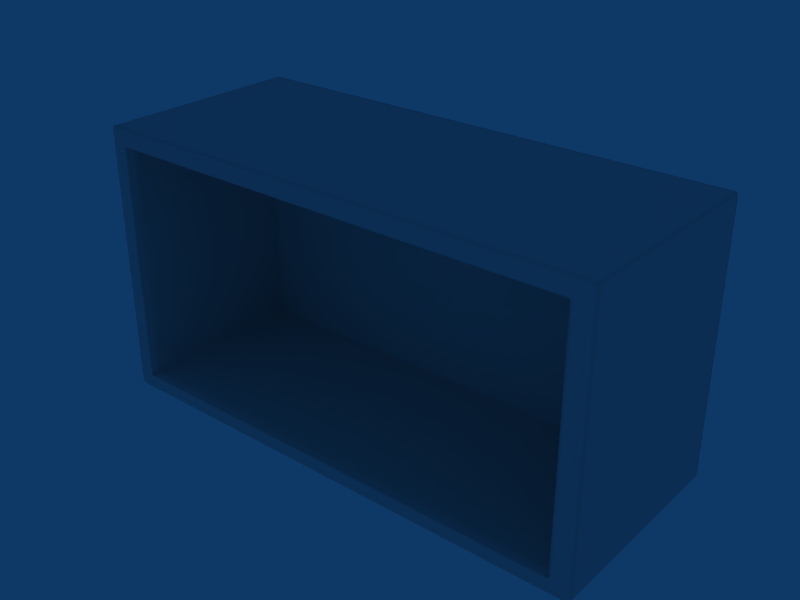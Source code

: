 # Source: E_Armario_70x37x29.blend  (saved by Blender 2.49.2; exported with 4.5.12 LTS)
import bpy
from mathutils import Matrix  # noqa: F401  (used for matrix-valued properties, if any)

bpy.ops.wm.read_factory_settings(use_empty=True)
scene = bpy.context.scene
scene.name = 'Scene'

# ---- collections
col_collection_1 = bpy.data.collections.new('Collection 1'); scene.collection.children.link(col_collection_1)

# ---- world
world_world = bpy.data.worlds.new('World'); scene.world = world_world
world_world.color = (0.05656, 0.2208, 0.4)
world_world.use_sun_shadow = False
world_world.sun_shadow_jitter_overblur = 0.0
world_world.cycles.sampling_method = 'MANUAL'
world_world.cycles.sample_map_resolution = 256

# ---- meshes
me_cube_002 = bpy.data.meshes.new('Cube.002')
me_cube_002.from_pydata([(-3.486, -2.868, 19.4), (3.486, -2.868, 19.4), (-3.486, -2.868, 15.68), (3.486, -2.868, 15.68), (-3.486, -0.0009572, 19.4), (3.486, -0.0009572, 19.4), (-3.486, -0.0009572, 15.68), (3.486, -0.0009572, 15.68), (-3.233, -2.868, 19.41), (3.233, -2.868, 19.41), (-3.233, -2.868, 15.66), (3.233, -2.868, 15.66), (-3.233, -0.0009577, 19.41), (3.233, -0.0009577, 19.41), (-3.233, -0.0009577, 15.66), (3.233, -0.0009577, 15.66), (-3.486, -2.79, 19.4), (3.486, -2.79, 19.4), (-3.486, -2.79, 15.68), (3.486, -2.79, 15.68), (-3.486, -0.04327, 19.4), (3.486, -0.04327, 19.4), (-3.486, -0.04327, 15.68), (3.486, -0.04327, 15.68), (-3.233, -0.04327, 19.41), (3.233, -0.04327, 19.41), (-3.233, -0.04327, 15.66), (3.233, -0.04327, 15.66), (-3.233, -2.79, 19.41), (3.233, -2.79, 19.41), (-3.233, -2.79, 15.66), (3.233, -2.79, 15.66), (-3.434, -2.868, 19.41), (3.434, -2.868, 19.41), (-3.434, -2.868, 15.66), (3.434, -2.868, 15.66), (-3.434, -0.0009577, 19.41), (3.434, -0.0009577, 19.41), (-3.434, -0.0009577, 15.66), (3.434, -0.0009577, 15.66), (-3.434, -0.04327, 19.41), (3.434, -0.04327, 19.41), (-3.434, -0.04327, 15.66), (3.434, -0.04327, 15.66), (-3.434, -2.79, 19.41), (3.434, -2.79, 19.41), (-3.434, -2.79, 15.66), (3.434, -2.79, 15.66), (-3.233, -0.0009577, 19.34), (3.233, -0.0009577, 19.34), (-3.233, -0.0009577, 15.73), (3.233, -0.0009577, 15.73), (-3.501, -2.79, 19.34), (3.501, -2.79, 19.34), (-3.501, -2.79, 15.73), (3.501, -2.79, 15.73), (-3.434, -2.903, 19.34), (3.434, -2.903, 19.34), (-3.434, -2.903, 15.73), (3.434, -2.903, 15.73), (-3.434, -0.0009577, 19.34), (3.434, -0.0009577, 19.34), (-3.434, -0.0009577, 15.73), (3.434, -0.0009577, 15.73), (-3.501, -2.868, 19.18), (3.501, -2.868, 19.18), (-3.501, -0.0009577, 19.18), (3.501, -0.0009577, 19.18), (-3.233, -2.903, 19.18), (3.233, -2.903, 19.18), (-3.233, -0.0009582, 19.18), (3.233, -0.0009582, 19.18), (-3.233, -0.0009582, 15.89), (3.233, -0.0009582, 15.89), (-3.501, -2.79, 19.18), (3.501, -2.79, 19.18), (-3.501, -0.04327, 19.18), (3.501, -0.04327, 19.18), (-3.501, -0.04327, 15.89), (3.501, -0.04327, 15.89), (-3.233, -0.388, 19.18), (3.233, -0.388, 19.18), (-3.233, -0.388, 15.89), (3.233, -0.388, 15.89), (-3.434, -2.903, 19.18), (3.434, -2.903, 19.18), (-3.434, -2.903, 15.89), (3.434, -2.903, 15.89), (-3.434, -0.0009582, 19.18), (3.434, -0.0009582, 19.18), (-3.233, -1.554, 19.18), (3.233, -1.554, 19.18), (-3.233, -1.554, 15.89), (3.233, -1.554, 15.89), (-3.127, -2.903, 19.34), (3.127, -2.903, 19.34), (-3.127, -2.903, 15.73), (3.127, -2.903, 15.73), (-3.127, -1.554, 19.18), (3.127, -1.554, 19.18), (-3.127, -1.554, 15.89), (3.127, -1.554, 15.89), (-3.233, -2.777, 19.18), (3.233, -2.777, 19.18), (-3.233, -2.777, 15.89), (3.233, -2.777, 15.89), (-3.127, -2.777, 19.18), (3.127, -2.777, 19.18), (-3.127, -2.777, 15.89), (3.127, -2.777, 15.89), (-3.233, -0.4185, 19.18), (3.233, -0.4185, 19.18), (-3.233, -0.4185, 15.89), (3.233, -0.4185, 15.89), (-3.127, -0.4185, 19.18), (3.127, -0.4185, 19.18), (-3.127, -0.4185, 15.89), (3.127, -0.4185, 15.89), (-3.233, -0.5355, 19.18), (3.233, -0.5355, 19.18), (-3.233, -0.5355, 15.89), (3.233, -0.5355, 15.89), (-3.486, -0.401, 19.4), (3.486, -0.401, 19.4), (-3.486, -0.401, 15.68), (3.486, -0.401, 15.68), (-3.233, -0.401, 19.41), (3.233, -0.401, 19.41), (-3.233, -0.401, 15.66), (3.233, -0.401, 15.66), (-3.434, -0.401, 19.41), (3.434, -0.401, 19.41), (-3.434, -0.401, 15.66), (3.434, -0.401, 15.66), (-3.501, -0.401, 19.18), (3.501, -0.401, 19.18), (-3.501, -0.401, 15.89), (3.501, -0.401, 15.89), (-3.486, -1.515, 19.4), (3.486, -1.515, 19.4), (-3.486, -1.515, 15.68), (3.486, -1.515, 15.68), (-3.233, -1.515, 19.41), (3.233, -1.515, 19.41), (-3.233, -1.515, 15.66), (3.233, -1.515, 15.66), (-3.434, -1.515, 19.41), (3.434, -1.515, 19.41), (-3.434, -1.515, 15.66), (3.434, -1.515, 15.66), (-3.501, -1.515, 19.34), (3.501, -1.515, 19.34), (-3.501, -1.515, 15.73), (3.501, -1.515, 15.73), (-3.501, -1.515, 19.18), (3.501, -1.515, 19.18), (-3.501, -1.515, 15.89), (3.501, -1.515, 15.89), (-3.127, -1.515, 19.41), (3.127, -1.515, 19.41), (-3.127, -1.515, 15.66), (3.127, -1.515, 15.66), (-3.127, -2.868, 19.41), (3.127, -2.868, 19.41), (-3.127, -2.868, 15.66), (3.127, -2.868, 15.66), (-3.127, -0.4121, 19.41), (3.127, -0.4121, 19.41), (-3.127, -0.4121, 15.66), (3.127, -0.4121, 15.66), (-3.127, -0.04327, 19.41), (3.127, -0.04327, 19.41), (-3.127, -0.04327, 15.66), (3.127, -0.04327, 15.66), (-3.127, -0.0009577, 19.41), (3.127, -0.0009577, 19.41), (-3.127, -0.0009577, 15.66), (3.127, -0.0009577, 15.66), (-3.127, -2.79, 19.41), (3.127, -2.79, 19.41), (-3.127, -2.79, 15.66), (3.127, -2.79, 15.66), (-3.127, -2.903, 19.18), (3.127, -2.903, 19.18), (-3.127, -2.903, 15.89), (3.127, -2.903, 15.89), (-3.127, -0.5355, 19.18), (3.127, -0.5355, 19.18), (-3.127, -0.5355, 15.89), (3.127, -0.5355, 15.89), (-3.127, -0.388, 19.18), (3.127, -0.388, 19.18), (-3.127, -0.388, 15.89), (3.127, -0.388, 15.89), (-3.127, -0.0009577, 19.18), (3.127, -0.0009577, 19.18), (-3.127, -0.0009577, 19.34), (3.127, -0.0009577, 19.34), (-3.127, -0.0009577, 15.73), (3.127, -0.0009577, 15.73), (0.0, -0.388, 19.18), (0.0, -0.388, 15.89), (0.0, -0.0009577, 19.18), (0.0, -2.903, 19.18), (0.0, -2.868, 19.41), (0.0, -2.868, 15.66), (0.0, -2.903, 19.34), (0.0, -2.903, 15.73), (0.0, -0.4187, 19.18), (0.0, -0.4187, 15.89), (0.0, -0.04327, 19.41), (0.0, -0.04327, 15.66), (0.0, -0.0009577, 19.41), (0.0, -0.0009577, 15.66), (-3.233, -0.5355, 16.02), (3.233, -0.5355, 16.02), (-3.501, -2.868, 19.05), (3.501, -2.868, 19.05), (-3.501, -2.868, 16.02), (3.501, -2.868, 16.02), (-3.501, -0.0009625, 16.02), (3.501, -0.0009625, 16.02), (-3.233, -0.0009625, 19.05), (3.233, -0.0009625, 19.05), (-3.233, -0.388, 16.02), (3.233, -0.388, 16.02), (-3.501, -0.4011, 16.02), (3.501, -0.4011, 16.02), (-3.501, -1.515, 19.05), (3.501, -1.515, 19.05), (0.0, -0.388, 19.05), (0.0, -0.388, 16.02), (0.0, -0.0009625, 19.05), (0.0, -0.0009625, 16.02), (-3.233, -2.777, 19.05), (3.233, -2.777, 19.05), (-3.233, -2.903, 19.05), (3.233, -2.903, 19.05), (-3.501, -0.04328, 19.05), (3.501, -0.04328, 19.05), (-3.434, -0.0009625, 16.02), (3.434, -0.0009625, 16.02), (-3.233, -1.554, 19.05), (3.233, -1.554, 19.05), (-3.233, -1.554, 16.02), (3.233, -1.554, 16.02), (-3.127, -0.388, 19.05), (3.127, -0.388, 19.05), (-3.127, -0.388, 16.02), (3.127, -0.388, 16.02), (-3.501, -2.79, 16.02), (3.501, -2.79, 16.02), (-3.501, -2.868, 19.34), (3.501, -2.868, 19.34), (-3.501, -2.868, 15.73), (3.501, -2.868, 15.73), (-3.501, -0.0009577, 19.34), (3.501, -0.0009577, 19.34), (-3.501, -0.0009577, 15.73), (3.501, -0.0009577, 15.73), (-3.233, -2.903, 19.34), (3.233, -2.903, 19.34), (-3.233, -2.903, 15.73), (3.233, -2.903, 15.73), (-3.501, -0.04327, 19.34), (3.501, -0.04327, 19.34), (-3.501, -0.04327, 15.73), (3.501, -0.04327, 15.73), (-3.501, -0.401, 19.34), (3.501, -0.401, 19.34), (-3.501, -0.401, 15.73), (3.501, -0.401, 15.73), (0.0, -0.0009577, 19.34), (0.0, -0.0009577, 15.73), (-3.434, -2.903, 16.02), (3.434, -2.903, 16.02), (-3.127, -0.0009625, 16.02), (3.127, -0.0009625, 16.02), (0.0, -1.515, 19.41), (0.0, -1.515, 15.66), (0.0, -2.79, 19.41), (0.0, -2.79, 15.66), (0.0, -2.776, 19.18), (0.0, -2.776, 15.89), (0.0, -0.4121, 19.41), (0.0, -0.4121, 15.66), (0.0, -0.5285, 19.18), (0.0, -0.5285, 15.89), (0.0, -1.554, 19.18), (0.0, -1.554, 15.89), (-3.284, -2.868, 19.41), (3.284, -2.868, 19.41), (-3.284, -2.868, 15.66), (3.284, -2.868, 15.66), (-3.284, -0.0009577, 19.41), (3.284, -0.0009577, 19.41), (-3.284, -0.0009577, 15.66), (3.284, -0.0009577, 15.66), (-3.284, -0.04327, 19.41), (3.284, -0.04327, 19.41), (-3.284, -0.04327, 15.66), (3.284, -0.04327, 15.66), (-3.284, -2.79, 19.41), (3.284, -2.79, 19.41), (-3.284, -2.79, 15.66), (3.284, -2.79, 15.66), (-3.284, -0.0009577, 19.34), (3.284, -0.0009577, 19.34), (-3.284, -0.0009577, 15.73), (3.284, -0.0009577, 15.73), (-3.284, -2.903, 19.18), (3.284, -2.903, 19.18), (-3.284, -2.903, 15.89), (3.284, -2.903, 15.89), (-3.284, -0.0009582, 19.18), (3.284, -0.0009582, 19.18), (-3.284, -0.0009582, 15.89), (3.284, -0.0009582, 15.89), (-3.284, -0.401, 19.41), (3.284, -0.401, 19.41), (-3.284, -0.401, 15.66), (3.284, -0.401, 15.66), (-3.284, -1.515, 19.41), (3.284, -1.515, 19.41), (-3.284, -1.515, 15.66), (3.284, -1.515, 15.66), (-3.284, -0.0009625, 19.05), (3.284, -0.0009625, 19.05), (-3.284, -0.0009625, 16.02), (3.284, -0.0009625, 16.02), (-3.284, -2.903, 19.05), (3.284, -2.903, 19.05), (-3.284, -2.903, 16.02), (3.284, -2.903, 16.02), (-3.284, -2.903, 19.34), (3.284, -2.903, 19.34), (-3.284, -2.903, 15.73), (3.284, -2.903, 15.73), (0.0, -0.0009577, 19.2), (0.0, -0.0009577, 15.89), (-3.501, -0.0009577, 19.2), (3.501, -0.0009577, 19.2), (-3.501, -0.0009577, 15.89), (3.501, -0.0009577, 15.89), (-3.501, -0.04327, 19.2), (3.501, -0.04327, 19.2), (-3.434, -0.0009577, 19.2), (3.434, -0.0009577, 19.2), (-3.434, -0.0009582, 15.89), (3.434, -0.0009582, 15.89), (-3.233, -0.0009577, 19.2), (3.233, -0.0009577, 19.2), (0.0, -2.903, 19.2), (0.0, -2.903, 15.89), (-3.127, -2.903, 19.2), (3.127, -2.903, 19.2), (-3.127, -0.0009577, 19.2), (3.127, -0.0009577, 19.2), (-3.127, -0.0009577, 15.89), (3.127, -0.0009577, 15.89), (-3.233, -2.903, 19.2), (3.233, -2.903, 19.2), (-3.233, -2.903, 15.89), (3.233, -2.903, 15.89), (-3.434, -2.903, 19.2), (3.434, -2.903, 19.2), (-3.501, -2.868, 19.2), (3.501, -2.868, 19.2), (-3.501, -2.868, 15.89), (3.501, -2.868, 15.89), (-3.501, -2.79, 19.2), (3.501, -2.79, 19.2), (-3.501, -2.79, 15.89), (3.501, -2.79, 15.89), (-3.501, -1.515, 19.2), (3.501, -1.515, 19.2), (-3.501, -0.401, 19.2), (3.501, -0.401, 19.2), (-3.284, -2.903, 19.2), (3.284, -2.903, 19.2), (-3.284, -0.0009577, 19.2), (3.284, -0.0009577, 19.2), (0.0, -0.0009577, 19.38), (-3.501, -0.0009625, 19.05), (3.501, -0.0009625, 19.05), (-3.501, -0.04328, 16.02), (3.501, -0.04328, 16.02), (-3.233, -0.4185, 19.05), (3.233, -0.4185, 19.05), (-3.233, -0.4185, 16.02), (3.233, -0.4185, 16.02), (-3.233, -0.5355, 19.05), (3.233, -0.5355, 19.05), (-3.127, -0.0009625, 19.05), (3.127, -0.0009625, 19.05), (-3.501, -1.515, 16.02), (3.501, -1.515, 16.02), (-3.501, -0.4011, 19.05), (3.501, -0.4011, 19.05), (-3.434, -0.0009625, 19.05), (3.434, -0.0009625, 19.05), (-3.434, -2.903, 19.05), (3.434, -2.903, 19.05), (-3.501, -2.79, 19.05), (3.501, -2.79, 19.05), (-3.233, -0.0009625, 16.02), (3.233, -0.0009625, 16.02), (-3.233, -2.903, 16.02), (3.233, -2.903, 16.02), (-3.233, -0.388, 19.05), (3.233, -0.388, 19.05), (-3.233, -2.777, 16.02), (3.233, -2.777, 16.02), (-3.501, -2.79, 17.61), (3.501, -2.79, 17.61), (-3.127, -0.388, 17.61), (3.127, -0.388, 17.61), (-3.233, -0.4185, 17.61), (3.233, -0.4185, 17.61), (-3.233, -1.554, 17.61), (3.233, -1.554, 17.61), (-3.434, -0.0009672, 17.61), (3.434, -0.0009672, 17.61), (-3.501, -0.0433, 17.61), (3.501, -0.0433, 17.61), (-3.501, -2.868, 17.61), (3.501, -2.868, 17.61), (-3.501, -1.515, 17.61), (3.501, -1.515, 17.61), (0.0, -0.0009672, 17.61), (-3.501, -0.4011, 17.61), (3.501, -0.4011, 17.61), (-3.233, -0.0009672, 17.61), (3.233, -0.0009672, 17.61), (-3.501, -0.0009672, 17.61), (3.501, -0.0009672, 17.61), (-3.233, -0.388, 17.61), (3.233, -0.388, 17.61), (-3.284, -0.0009672, 17.61), (3.284, -0.0009672, 17.61), (-3.284, -2.903, 17.61), (3.284, -2.903, 17.61), (-3.233, -2.777, 17.61), (3.233, -2.777, 17.61), (-3.434, -2.903, 17.61), (3.434, -2.903, 17.61), (-3.233, -0.5355, 17.61), (3.233, -0.5355, 17.61), (-3.127, -0.0009672, 17.61), (3.127, -0.0009672, 17.61), (-3.233, -2.903, 17.61), (3.233, -2.903, 17.61), (0.0, -0.388, 17.61), (0.0, -0.0009577, 15.86), (-3.501, -0.0009577, 15.86), (3.501, -0.0009577, 15.86), (-3.434, -0.0009581, 15.86), (3.434, -0.0009581, 15.86), (0.0, -2.903, 15.86), (-3.127, -0.0009577, 15.86), (3.127, -0.0009577, 15.86), (-3.233, -2.903, 15.86), (3.233, -2.903, 15.86), (-3.501, -2.868, 15.86), (3.501, -2.868, 15.86), (-3.501, -2.79, 15.86), (3.501, -2.79, 15.86), (-3.284, -0.0009581, 15.86), (3.284, -0.0009581, 15.86), (-3.284, -2.903, 15.86), (3.284, -2.903, 15.86), (-3.501, -0.401, 15.86), (3.501, -0.401, 15.86), (-3.501, -1.515, 15.86), (3.501, -1.515, 15.86), (-3.434, -2.903, 15.86), (3.434, -2.903, 15.86), (-3.127, -2.903, 15.86), (3.127, -2.903, 15.86), (-3.233, -0.0009581, 15.86), (3.233, -0.0009581, 15.86), (-3.501, -0.04327, 15.86), (3.501, -0.04327, 15.86), (-3.501, -0.04327, 15.92), (3.501, -0.04327, 15.92), (-3.233, -0.4185, 15.92), (3.233, -0.4185, 15.92), (-3.501, -1.515, 15.92), (3.501, -1.515, 15.92), (-3.233, -0.0009589, 15.92), (3.233, -0.0009589, 15.92), (-3.233, -2.777, 15.92), (3.233, -2.777, 15.92), (-3.233, -0.388, 15.92), (3.233, -0.388, 15.92), (-3.127, -0.388, 15.92), (3.127, -0.388, 15.92), (0.0, -0.388, 15.92), (-3.284, -0.0009589, 15.92), (3.284, -0.0009589, 15.92), (-3.284, -2.903, 15.92), (3.284, -2.903, 15.92), (-3.434, -2.903, 15.92), (3.434, -2.903, 15.92), (-3.501, -0.401, 15.92), (3.501, -0.401, 15.92), (-3.233, -0.5355, 15.92), (3.233, -0.5355, 15.92), (-3.233, -1.554, 15.92), (3.233, -1.554, 15.92), (-3.501, -0.0009585, 15.92), (3.501, -0.0009585, 15.92), (0.0, -0.0009585, 15.92), (-3.127, -0.0009585, 15.92), (3.127, -0.0009585, 15.92), (-3.434, -0.0009589, 15.92), (3.434, -0.0009589, 15.92), (-3.501, -2.79, 15.92), (3.501, -2.79, 15.92), (-3.501, -2.868, 15.92), (3.501, -2.868, 15.92), (-3.233, -2.903, 15.92), (3.233, -2.903, 15.92), (-3.501, -0.0009587, 19.15), (3.501, -0.0009587, 19.15), (-3.233, -0.4185, 19.15), (3.233, -0.4185, 19.15), (-3.233, -0.5355, 19.15), (3.233, -0.5355, 19.15), (-3.127, -0.0009587, 19.15), (3.127, -0.0009587, 19.15), (-3.501, -0.401, 19.15), (3.501, -0.401, 19.15), (-3.434, -0.000959, 19.15), (3.434, -0.000959, 19.15), (-3.434, -2.903, 19.15), (3.434, -2.903, 19.15), (-3.501, -2.79, 19.15), (3.501, -2.79, 19.15), (-3.233, -0.388, 19.15), (3.233, -0.388, 19.15), (-3.127, -0.388, 19.15), (3.127, -0.388, 19.15), (0.0, -0.388, 19.15), (-3.284, -0.000959, 19.15), (3.284, -0.000959, 19.15), (-3.284, -2.903, 19.15), (3.284, -2.903, 19.15), (-3.233, -2.777, 19.15), (3.233, -2.777, 19.15), (-3.501, -2.868, 19.15), (3.501, -2.868, 19.15), (-3.233, -2.903, 19.15), (3.233, -2.903, 19.15), (-3.233, -0.000959, 19.15), (3.233, -0.000959, 19.15), (-3.501, -1.515, 19.15), (3.501, -1.515, 19.15), (0.0, -0.0009587, 19.15), (-3.233, -1.554, 19.15), (3.233, -1.554, 19.15), (-3.501, -0.04327, 19.15), (3.501, -0.04327, 19.15)], [(272, 382)], [(20, 40, 36, 4), (37, 41, 21, 5), (38, 42, 22, 6), (23, 43, 39, 7), (0, 32, 44, 16), (45, 33, 1, 17), (46, 34, 2, 18), (3, 35, 47, 19), (252, 0, 16, 52), (17, 1, 253, 53), (18, 2, 254, 54), (255, 3, 19, 55), (4, 256, 264, 20), (265, 257, 5, 21), (266, 258, 6, 22), (7, 259, 267, 23), (0, 252, 56, 32), (57, 253, 1, 33), (58, 254, 2, 34), (3, 255, 59, 35), (36, 60, 256, 4), (257, 61, 37, 5), (258, 62, 38, 6), (39, 63, 259, 7), (24, 170, 174, 12), (175, 171, 25, 13), (176, 172, 26, 14), (27, 173, 177, 15), (8, 162, 178, 28), (179, 163, 9, 29), (180, 164, 10, 30), (11, 165, 181, 31), (260, 94, 162, 8), (163, 95, 261, 9), (164, 96, 262, 10), (263, 97, 165, 11), (12, 174, 196, 48), (197, 175, 13, 49), (198, 176, 14, 50), (15, 177, 199, 51), (106, 182, 68, 102), (69, 183, 107, 103), (362, 184, 108, 104), (109, 185, 363, 105), (98, 106, 102, 90), (103, 107, 99, 91), (104, 108, 100, 92), (101, 109, 105, 93), (190, 114, 110, 80), (111, 115, 191, 81), (112, 116, 192, 82), (193, 117, 113, 83), (114, 186, 118, 110), (119, 187, 115, 111), (120, 188, 116, 112), (117, 189, 121, 113), (186, 98, 90, 118), (91, 99, 187, 119), (92, 100, 188, 120), (189, 101, 93, 121), (130, 40, 20, 122), (21, 41, 131, 123), (22, 42, 132, 124), (133, 43, 23, 125), (264, 268, 122, 20), (123, 269, 265, 21), (124, 270, 266, 22), (267, 271, 125, 23), (166, 170, 24, 126), (25, 171, 167, 127), (26, 172, 168, 128), (169, 173, 27, 129), (44, 146, 138, 16), (139, 147, 45, 17), (140, 148, 46, 18), (47, 149, 141, 19), (146, 130, 122, 138), (123, 131, 147, 139), (124, 132, 148, 140), (149, 133, 125, 141), (268, 150, 138, 122), (139, 151, 269, 123), (140, 152, 270, 124), (271, 153, 141, 125), (150, 52, 16, 138), (17, 53, 151, 139), (18, 54, 152, 140), (153, 55, 19, 141), (178, 158, 142, 28), (143, 159, 179, 29), (144, 160, 180, 30), (181, 161, 145, 31), (158, 166, 126, 142), (127, 167, 159, 143), (128, 168, 160, 144), (161, 169, 129, 145), (162, 204, 280, 178), (280, 204, 163, 179), (281, 205, 164, 180), (165, 205, 281, 181), (94, 206, 204, 162), (204, 206, 95, 163), (205, 207, 96, 164), (97, 207, 205, 165), (203, 182, 106, 282), (107, 183, 203, 282), (108, 184, 353, 283), (353, 185, 109, 283), (170, 210, 212, 174), (212, 210, 171, 175), (213, 211, 172, 176), (173, 211, 213, 177), (174, 212, 272, 196), (272, 212, 175, 197), (273, 213, 176, 198), (177, 213, 273, 199), (208, 114, 190, 200), (191, 115, 208, 200), (192, 116, 209, 201), (209, 117, 193, 201), (286, 186, 114, 208), (115, 187, 286, 208), (116, 188, 287, 209), (287, 189, 117, 209), (166, 284, 210, 170), (210, 284, 167, 171), (211, 285, 168, 172), (169, 285, 211, 173), (158, 178, 280, 278), (280, 179, 159, 278), (281, 180, 160, 279), (161, 181, 281, 279), (98, 186, 286, 288), (286, 187, 99, 288), (287, 188, 100, 289), (101, 189, 287, 289), (166, 158, 278, 284), (278, 159, 167, 284), (279, 160, 168, 285), (169, 161, 279, 285), (106, 98, 288, 282), (288, 99, 107, 282), (289, 100, 108, 283), (109, 101, 289, 283), (40, 298, 294, 36), (295, 299, 41, 37), (296, 300, 42, 38), (43, 301, 297, 39), (298, 24, 12, 294), (13, 25, 299, 295), (14, 26, 300, 296), (301, 27, 15, 297), (32, 290, 302, 44), (303, 291, 33, 45), (304, 292, 34, 46), (35, 293, 305, 47), (290, 8, 28, 302), (29, 9, 291, 303), (30, 10, 292, 304), (293, 11, 31, 305), (8, 290, 334, 260), (335, 291, 9, 261), (336, 292, 10, 262), (11, 293, 337, 263), (290, 32, 56, 334), (57, 33, 291, 335), (58, 34, 292, 336), (293, 35, 59, 337), (48, 306, 294, 12), (295, 307, 49, 13), (296, 308, 50, 14), (51, 309, 297, 15), (306, 60, 36, 294), (37, 61, 307, 295), (38, 62, 308, 296), (309, 63, 39, 297), (24, 298, 318, 126), (319, 299, 25, 127), (320, 300, 26, 128), (27, 301, 321, 129), (298, 40, 130, 318), (131, 41, 299, 319), (132, 42, 300, 320), (301, 43, 133, 321), (142, 322, 302, 28), (303, 323, 143, 29), (304, 324, 144, 30), (145, 325, 305, 31), (322, 146, 44, 302), (45, 147, 323, 303), (46, 148, 324, 304), (325, 149, 47, 305), (126, 318, 322, 142), (323, 319, 127, 143), (324, 320, 128, 144), (129, 321, 325, 145), (318, 130, 146, 322), (147, 131, 319, 323), (148, 132, 320, 324), (321, 133, 149, 325), (52, 370, 366, 252), (367, 371, 53, 253), (370, 74, 64, 366), (65, 75, 371, 367), (256, 340, 344, 264), (345, 341, 257, 265), (340, 66, 76, 344), (77, 67, 341, 345), (84, 364, 366, 64), (367, 365, 85, 65), (364, 56, 252, 366), (253, 57, 365, 367), (60, 346, 340, 256), (341, 347, 61, 257), (346, 88, 66, 340), (67, 89, 347, 341), (182, 354, 360, 68), (361, 355, 183, 69), (354, 94, 260, 360), (261, 95, 355, 361), (196, 356, 350, 48), (351, 357, 197, 49), (356, 194, 70, 350), (71, 195, 357, 351), (134, 376, 344, 76), (345, 377, 135, 77), (376, 268, 264, 344), (265, 269, 377, 345), (154, 374, 376, 134), (377, 375, 155, 135), (374, 150, 268, 376), (269, 151, 375, 377), (74, 370, 374, 154), (375, 371, 75, 155), (370, 52, 150, 374), (151, 53, 371, 375), (203, 352, 354, 182), (355, 352, 203, 183), (352, 206, 94, 354), (95, 206, 352, 355), (272, 338, 356, 196), (357, 338, 272, 197), (338, 202, 194, 356), (195, 202, 338, 357), (334, 378, 360, 260), (361, 379, 335, 261), (378, 310, 68, 360), (69, 311, 379, 361), (56, 364, 378, 334), (379, 365, 57, 335), (364, 84, 310, 378), (311, 85, 365, 379), (314, 380, 350, 70), (351, 381, 315, 71), (380, 306, 48, 350), (49, 307, 381, 351), (88, 346, 380, 314), (381, 347, 89, 315), (346, 60, 306, 380), (307, 61, 347, 381), (403, 413, 425, 216), (426, 414, 404, 217), (425, 413, 250, 218), (251, 414, 426, 219), (383, 434, 423, 238), (424, 435, 384, 239), (423, 434, 220, 385), (221, 435, 424, 386), (444, 401, 216, 425), (217, 402, 445, 426), (218, 274, 444, 425), (445, 275, 219, 426), (399, 421, 434, 383), (435, 422, 400, 384), (434, 421, 240, 220), (241, 422, 435, 221), (393, 448, 432, 222), (433, 449, 394, 223), (432, 448, 276, 405), (277, 449, 433, 406), (415, 246, 409, 436), (410, 247, 416, 437), (224, 248, 415, 436), (416, 249, 225, 437), (442, 234, 236, 450), (237, 235, 443, 451), (407, 411, 442, 450), (443, 412, 408, 451), (419, 242, 234, 442), (235, 243, 420, 443), (411, 244, 419, 442), (420, 245, 412, 443), (436, 409, 387, 417), (388, 410, 437, 418), (389, 224, 436, 417), (437, 225, 390, 418), (446, 391, 242, 419), (243, 392, 447, 420), (244, 214, 446, 419), (447, 215, 245, 420), (417, 387, 391, 446), (392, 388, 418, 447), (214, 389, 417, 446), (418, 390, 215, 447), (430, 397, 238, 423), (239, 398, 431, 424), (385, 226, 430, 423), (431, 227, 386, 424), (427, 228, 397, 430), (398, 229, 428, 431), (226, 395, 427, 430), (428, 396, 227, 431), (413, 403, 228, 427), (229, 404, 414, 428), (395, 250, 413, 427), (414, 251, 396, 428), (232, 429, 448, 393), (449, 429, 232, 394), (448, 429, 233, 276), (233, 429, 449, 277), (452, 230, 246, 415), (247, 230, 452, 416), (248, 231, 452, 415), (452, 231, 249, 416), (330, 440, 450, 236), (451, 441, 331, 237), (450, 440, 332, 407), (333, 441, 451, 408), (401, 444, 440, 330), (441, 445, 402, 331), (440, 444, 274, 332), (275, 445, 441, 333), (438, 326, 222, 432), (223, 327, 439, 433), (405, 328, 438, 432), (439, 329, 406, 433), (421, 399, 326, 438), (327, 400, 422, 439), (328, 240, 421, 438), (422, 241, 329, 439), (372, 465, 463, 368), (464, 466, 373, 369), (465, 54, 254, 463), (255, 55, 466, 464), (342, 454, 481, 78), (482, 455, 343, 79), (454, 258, 266, 481), (267, 259, 455, 482), (58, 475, 463, 254), (464, 476, 59, 255), (475, 86, 368, 463), (369, 87, 476, 464), (348, 456, 454, 342), (455, 457, 349, 343), (456, 62, 258, 454), (259, 63, 457, 455), (96, 477, 461, 262), (462, 478, 97, 263), (477, 184, 362, 461), (363, 185, 478, 462), (358, 459, 479, 72), (480, 460, 359, 73), (459, 198, 50, 479), (51, 199, 460, 480), (270, 471, 481, 266), (482, 472, 271, 267), (471, 136, 78, 481), (79, 137, 472, 482), (152, 473, 471, 270), (472, 474, 153, 271), (473, 156, 136, 471), (137, 157, 474, 472), (54, 465, 473, 152), (474, 466, 55, 153), (465, 372, 156, 473), (157, 373, 466, 474), (207, 458, 477, 96), (478, 458, 207, 97), (458, 353, 184, 477), (185, 353, 458, 478), (339, 453, 459, 358), (460, 453, 339, 359), (453, 273, 198, 459), (199, 273, 453, 460), (312, 469, 461, 362), (462, 470, 313, 363), (469, 336, 262, 461), (263, 337, 470, 462), (86, 475, 469, 312), (470, 476, 87, 313), (475, 58, 336, 469), (337, 59, 476, 470), (308, 467, 479, 50), (480, 468, 309, 51), (467, 316, 72, 479), (73, 317, 468, 480), (62, 456, 467, 308), (468, 457, 63, 309), (456, 348, 316, 467), (317, 349, 457, 468), (192, 495, 493, 82), (494, 496, 193, 83), (495, 248, 224, 493), (225, 249, 496, 494), (201, 497, 495, 192), (496, 497, 201, 193), (497, 231, 248, 495), (249, 231, 497, 496), (250, 517, 519, 218), (520, 518, 251, 219), (517, 372, 368, 519), (369, 373, 518, 520), (220, 510, 483, 385), (484, 511, 221, 386), (510, 342, 78, 483), (79, 343, 511, 484), (86, 502, 519, 368), (520, 503, 87, 369), (502, 274, 218, 519), (219, 275, 503, 520), (240, 515, 510, 220), (511, 516, 241, 221), (515, 348, 342, 510), (343, 349, 516, 511), (276, 513, 489, 405), (490, 514, 277, 406), (513, 358, 72, 489), (73, 359, 514, 490), (104, 491, 521, 362), (522, 492, 105, 363), (491, 411, 407, 521), (408, 412, 492, 522), (92, 508, 491, 104), (492, 509, 93, 105), (508, 244, 411, 491), (412, 245, 509, 492), (82, 493, 485, 112), (486, 494, 83, 113), (493, 224, 389, 485), (390, 225, 494, 486), (120, 506, 508, 92), (509, 507, 121, 93), (506, 214, 244, 508), (245, 215, 507, 509), (112, 485, 506, 120), (507, 486, 113, 121), (485, 389, 214, 506), (215, 390, 486, 507), (136, 504, 483, 78), (484, 505, 137, 79), (504, 226, 385, 483), (386, 227, 505, 484), (156, 487, 504, 136), (505, 488, 157, 137), (487, 395, 226, 504), (227, 396, 488, 505), (372, 517, 487, 156), (488, 518, 373, 157), (517, 250, 395, 487), (396, 251, 518, 488), (233, 512, 513, 276), (514, 512, 233, 277), (512, 339, 358, 513), (359, 339, 512, 514), (332, 500, 521, 407), (522, 501, 333, 408), (500, 312, 362, 521), (363, 313, 501, 522), (274, 502, 500, 332), (501, 503, 275, 333), (502, 86, 312, 500), (313, 87, 503, 501), (316, 498, 489, 72), (490, 499, 317, 73), (498, 328, 405, 489), (406, 329, 499, 490), (348, 515, 498, 316), (499, 516, 349, 317), (515, 240, 328, 498), (329, 241, 516, 499), (246, 541, 539, 409), (540, 542, 247, 410), (541, 190, 80, 539), (81, 191, 542, 540), (230, 543, 541, 246), (542, 543, 230, 247), (543, 200, 190, 541), (191, 200, 543, 542), (74, 537, 550, 64), (551, 538, 75, 65), (537, 403, 216, 550), (217, 404, 538, 551), (66, 523, 561, 76), (562, 524, 67, 77), (523, 383, 238, 561), (239, 384, 524, 562), (401, 535, 550, 216), (551, 536, 402, 217), (535, 84, 64, 550), (65, 85, 536, 551), (88, 533, 523, 66), (524, 534, 89, 67), (533, 399, 383, 523), (384, 400, 534, 524), (194, 529, 554, 70), (555, 530, 195, 71), (529, 393, 222, 554), (223, 394, 530, 555), (234, 548, 552, 236), (553, 549, 235, 237), (548, 102, 68, 552), (69, 103, 549, 553), (242, 559, 548, 234), (549, 560, 243, 235), (559, 90, 102, 548), (103, 91, 560, 549), (409, 539, 525, 387), (526, 540, 410, 388), (539, 80, 110, 525), (111, 81, 540, 526), (391, 527, 559, 242), (560, 528, 392, 243), (527, 118, 90, 559), (91, 119, 528, 560), (387, 525, 527, 391), (528, 526, 388, 392), (525, 110, 118, 527), (119, 111, 526, 528), (397, 531, 561, 238), (562, 532, 398, 239), (531, 134, 76, 561), (77, 135, 532, 562), (228, 556, 531, 397), (532, 557, 229, 398), (556, 154, 134, 531), (135, 155, 557, 532), (403, 537, 556, 228), (557, 538, 404, 229), (537, 74, 154, 556), (155, 75, 538, 557), (202, 558, 529, 194), (530, 558, 202, 195), (558, 232, 393, 529), (394, 232, 558, 530), (310, 546, 552, 68), (553, 547, 311, 69), (546, 330, 236, 552), (237, 331, 547, 553), (84, 535, 546, 310), (547, 536, 85, 311), (535, 401, 330, 546), (331, 402, 536, 547), (326, 544, 554, 222), (555, 545, 327, 223), (544, 314, 70, 554), (71, 315, 545, 555), (399, 533, 544, 326), (545, 534, 400, 327), (533, 88, 314, 544), (315, 89, 534, 545)])
me_cube_002.polygons.foreach_set('use_smooth', [True] * 560)
_uv = me_cube_002.uv_layers.new(name='UVTex')
_uv.uv.foreach_set('vector', [0.8379, 0.9294, 0.8379, 0.9258, 0.8406, 0.9258, 0.8406, 0.9294, 0.8393, 0.4511, 0.8366, 0.4511, 0.8366, 0.4476, 0.8392, 0.4476, 0.657, 0.4511, 0.6543, 0.4511, 0.6543, 0.4476, 0.657, 0.4476, 0.6556, 0.9294, 0.6556, 0.9258, 0.6583, 0.9258, 0.6583, 0.9294, 0.6597, 0.93, 0.6597, 0.9264, 0.6646, 0.9264, 0.6646, 0.93, 0.6632, 0.4517, 0.6583, 0.4517, 0.6583, 0.4482, 0.6632, 0.4481, 0.481, 0.4517, 0.476, 0.4517, 0.476, 0.4482, 0.481, 0.4481, 0.4774, 0.93, 0.4774, 0.9264, 0.4823, 0.9264, 0.4823, 0.93, 0.1816, 0.9956, 0.1817, 0.9994, 0.1767, 0.9994, 0.1767, 0.9956, 0.1767, 0.4853, 0.1817, 0.4853, 0.1816, 0.4891, 0.1767, 0.4891, 0.176, 0.7424, 0.1809, 0.7424, 0.1809, 0.7462, 0.176, 0.7462, 0.1809, 0.7386, 0.1809, 0.7424, 0.176, 0.7423, 0.176, 0.7386, 0.0007202, 1.0, 0.0007095, 0.9962, 0.00338, 0.9962, 0.003391, 1.0, 0.00338, 0.4885, 0.0007095, 0.4885, 0.0007201, 0.4847, 0.003391, 0.4847, 0.002681, 0.7468, 1.066e-05, 0.7468, 1.505e-08, 0.743, 0.00267, 0.743, 0.0, 0.7418, 1.064e-05, 0.738, 0.002681, 0.738, 0.00267, 0.7418, 0.237, 0.4829, 0.2336, 0.484, 0.2336, 0.4794, 0.238, 0.4793, 0.2322, 0.004611, 0.2322, 0.0, 0.2357, 0.001062, 0.2367, 0.004596, 0.005769, 0.4801, 0.005782, 0.4847, 0.00232, 0.4837, 0.00133, 0.4801, 0.0009703, 0.00185, 0.004426, 0.0007654, 0.004439, 0.005376, 0.0, 0.005391, 0.4747, 0.004596, 0.4703, 0.004611, 0.4702, 0.0, 0.4737, 0.001062, 0.4716, 0.484, 0.4716, 0.4794, 0.476, 0.4793, 0.4751, 0.4829, 0.2424, 0.0007653, 0.2425, 0.005377, 0.238, 0.005391, 0.239, 0.00185, 0.2393, 0.4801, 0.2438, 0.4801, 0.2438, 0.4847, 0.2403, 0.4837, 0.8379, 0.9119, 0.8379, 0.9046, 0.8405, 0.9046, 0.8406, 0.9119, 0.8393, 0.4723, 0.8366, 0.4723, 0.8366, 0.465, 0.8393, 0.465, 0.657, 0.4723, 0.6544, 0.4723, 0.6543, 0.465, 0.657, 0.465, 0.6556, 0.9119, 0.6556, 0.9046, 0.6582, 0.9046, 0.6583, 0.9119, 0.6596, 0.9125, 0.6596, 0.9052, 0.6645, 0.9052, 0.6645, 0.9125, 0.6633, 0.4729, 0.6584, 0.4729, 0.6584, 0.4656, 0.6633, 0.4656, 0.481, 0.4729, 0.4761, 0.4729, 0.4761, 0.4656, 0.481, 0.4656, 0.4773, 0.9125, 0.4773, 0.9052, 0.4822, 0.9052, 0.4823, 0.9125, 0.2335, 0.4654, 0.2335, 0.4581, 0.238, 0.4581, 0.238, 0.4654, 0.2367, 0.02584, 0.2323, 0.02586, 0.2323, 0.01855, 0.2367, 0.01854, 0.00127, 0.4589, 0.00571, 0.4589, 0.00573, 0.4662, 0.001291, 0.4662, 0.004478, 0.01932, 0.004499, 0.02662, 5.953e-05, 0.02664, 3.901e-05, 0.01933, 0.4747, 0.01854, 0.4748, 0.02584, 0.4703, 0.02585, 0.4703, 0.01855, 0.4715, 0.4581, 0.476, 0.4581, 0.476, 0.4654, 0.4715, 0.4654, 0.2425, 0.02662, 0.2381, 0.02664, 0.2381, 0.01933, 0.2425, 0.01932, 0.2393, 0.4662, 0.2393, 0.4589, 0.2437, 0.4589, 0.2437, 0.4662, 0.246, 0.4925, 0.238, 0.4926, 0.238, 0.4853, 0.246, 0.4852, 0.2393, 0.9321, 0.2392, 0.9248, 0.2472, 0.9248, 0.2473, 0.9321, 0.6857, 0.4474, 0.6856, 0.4401, 0.6937, 0.4401, 0.6937, 0.4474, 0.6924, 0.007808, 0.6844, 0.007835, 0.6844, 0.0005334, 0.6924, 0.0005065, 0.3232, 0.4923, 0.246, 0.4925, 0.246, 0.4852, 0.3232, 0.485, 0.2473, 0.9321, 0.2472, 0.9248, 0.3244, 0.9245, 0.3244, 0.9318, 0.6937, 0.4474, 0.6937, 0.4401, 0.7708, 0.4398, 0.7709, 0.4471, 0.7696, 0.007549, 0.6924, 0.007808, 0.6924, 0.0005065, 0.7696, 0.0002472, 0.3968, 0.492, 0.3949, 0.492, 0.3949, 0.4847, 0.3968, 0.4847, 0.3961, 0.9316, 0.3961, 0.9243, 0.398, 0.9243, 0.398, 0.9316, 0.8425, 0.4469, 0.8425, 0.4396, 0.8444, 0.4396, 0.8444, 0.4469, 0.8432, 0.007301, 0.8413, 0.007308, 0.8413, 6.459e-06, 0.8432, 0.0, 0.3949, 0.492, 0.3875, 0.4921, 0.3875, 0.4848, 0.3949, 0.4847, 0.3887, 0.9316, 0.3887, 0.9243, 0.3961, 0.9243, 0.3961, 0.9316, 0.8351, 0.4469, 0.8351, 0.4396, 0.8425, 0.4396, 0.8425, 0.4469, 0.8413, 0.007308, 0.8339, 0.007333, 0.8339, 3.129e-05, 0.8413, 6.459e-06, 0.3875, 0.4921, 0.3232, 0.4923, 0.3232, 0.485, 0.3875, 0.4848, 0.3244, 0.9318, 0.3244, 0.9245, 0.3887, 0.9243, 0.3887, 0.9316, 0.7709, 0.4471, 0.7708, 0.4398, 0.8351, 0.4396, 0.8351, 0.4469, 0.8339, 0.007333, 0.7696, 0.007549, 0.7696, 0.0002472, 0.8339, 3.129e-05, 0.8153, 0.9259, 0.8379, 0.9258, 0.8379, 0.9294, 0.8153, 0.9295, 0.8366, 0.4476, 0.8366, 0.4511, 0.814, 0.4512, 0.814, 0.4476, 0.6543, 0.4476, 0.6543, 0.4511, 0.6317, 0.4512, 0.6317, 0.4476, 0.633, 0.9259, 0.6556, 0.9258, 0.6556, 0.9294, 0.6331, 0.9295, 0.00338, 0.9962, 0.02596, 0.9961, 0.02597, 0.9999, 0.003391, 1.0, 0.02597, 0.4848, 0.02596, 0.4886, 0.00338, 0.4885, 0.003391, 0.4847, 0.02525, 0.7429, 0.02526, 0.7467, 0.002681, 0.7468, 0.00267, 0.743, 0.002681, 0.738, 0.02526, 0.7381, 0.02525, 0.7418, 0.00267, 0.7418, 0.8146, 0.9047, 0.8379, 0.9046, 0.8379, 0.9119, 0.8153, 0.912, 0.8366, 0.465, 0.8366, 0.4723, 0.8134, 0.4724, 0.814, 0.4651, 0.6543, 0.465, 0.6544, 0.4723, 0.6311, 0.4724, 0.6318, 0.4651, 0.6323, 0.9047, 0.6556, 0.9046, 0.6556, 0.9119, 0.633, 0.912, 0.6646, 0.9264, 0.745, 0.9262, 0.745, 0.9297, 0.6646, 0.93, 0.7437, 0.4479, 0.7437, 0.4514, 0.6632, 0.4517, 0.6632, 0.4481, 0.5614, 0.4479, 0.5614, 0.4514, 0.481, 0.4517, 0.481, 0.4481, 0.4823, 0.9264, 0.5627, 0.9262, 0.5627, 0.9297, 0.4823, 0.93, 0.745, 0.9262, 0.8153, 0.9259, 0.8153, 0.9295, 0.745, 0.9297, 0.814, 0.4476, 0.814, 0.4512, 0.7437, 0.4514, 0.7437, 0.4479, 0.6317, 0.4476, 0.6317, 0.4512, 0.5614, 0.4514, 0.5614, 0.4479, 0.5627, 0.9262, 0.633, 0.9259, 0.6331, 0.9295, 0.5627, 0.9297, 0.02596, 0.9961, 0.09629, 0.9959, 0.0963, 0.9997, 0.02597, 0.9999, 0.0963, 0.4851, 0.09629, 0.4888, 0.02596, 0.4886, 0.02597, 0.4848, 0.09558, 0.7427, 0.09559, 0.7464, 0.02526, 0.7467, 0.02525, 0.7429, 0.02526, 0.7381, 0.09559, 0.7383, 0.09558, 0.7421, 0.02525, 0.7418, 0.09629, 0.9959, 0.1767, 0.9956, 0.1767, 0.9994, 0.0963, 0.9997, 0.1767, 0.4853, 0.1767, 0.4891, 0.09629, 0.4888, 0.0963, 0.4851, 0.176, 0.7424, 0.176, 0.7462, 0.09559, 0.7464, 0.09558, 0.7427, 0.09559, 0.7383, 0.176, 0.7386, 0.176, 0.7423, 0.09558, 0.7421, 0.6645, 0.9052, 0.7449, 0.9049, 0.745, 0.9122, 0.6645, 0.9125, 0.7437, 0.4654, 0.7437, 0.4727, 0.6633, 0.4729, 0.6633, 0.4656, 0.5614, 0.4654, 0.5615, 0.4727, 0.481, 0.4729, 0.481, 0.4656, 0.4822, 0.9052, 0.5627, 0.9049, 0.5627, 0.9122, 0.4823, 0.9125, 0.7449, 0.9049, 0.8146, 0.9047, 0.8153, 0.912, 0.745, 0.9122, 0.814, 0.4651, 0.8134, 0.4724, 0.7437, 0.4727, 0.7437, 0.4654, 0.6318, 0.4651, 0.6311, 0.4724, 0.5615, 0.4727, 0.5614, 0.4654, 0.5627, 0.9049, 0.6323, 0.9047, 0.633, 0.912, 0.5627, 0.9122, 0.6596, 0.9052, 0.659, 0.6891, 0.6639, 0.6891, 0.6645, 0.9052, 0.6639, 0.6891, 0.659, 0.6891, 0.6584, 0.4729, 0.6633, 0.4729, 0.4816, 0.6891, 0.4767, 0.6891, 0.4761, 0.4729, 0.481, 0.4729, 0.4773, 0.9052, 0.4767, 0.6891, 0.4816, 0.6891, 0.4822, 0.9052, 0.2335, 0.4581, 0.2329, 0.242, 0.2373, 0.242, 0.238, 0.4581, 0.2373, 0.242, 0.2329, 0.242, 0.2323, 0.02586, 0.2367, 0.02584, 0.0006651, 0.2428, 0.005104, 0.2427, 0.00571, 0.4589, 0.00127, 0.4589, 0.004499, 0.02662, 0.005104, 0.2427, 0.0006651, 0.2428, 5.953e-05, 0.02664, 0.2386, 0.7087, 0.238, 0.4926, 0.246, 0.4925, 0.2467, 0.7087, 0.2472, 0.9248, 0.2392, 0.9248, 0.2386, 0.7087, 0.2467, 0.7087, 0.6937, 0.4401, 0.6856, 0.4401, 0.685, 0.224, 0.6931, 0.2239, 0.685, 0.224, 0.6844, 0.007835, 0.6924, 0.007808, 0.6931, 0.2239, 0.8379, 0.9046, 0.8373, 0.6885, 0.8399, 0.6885, 0.8405, 0.9046, 0.8399, 0.6885, 0.8373, 0.6885, 0.8366, 0.4723, 0.8393, 0.4723, 0.6576, 0.6885, 0.655, 0.6885, 0.6544, 0.4723, 0.657, 0.4723, 0.6556, 0.9046, 0.655, 0.6885, 0.6576, 0.6885, 0.6582, 0.9046, 0.4748, 0.02584, 0.4754, 0.242, 0.4709, 0.242, 0.4703, 0.02585, 0.4709, 0.242, 0.4754, 0.242, 0.476, 0.4581, 0.4715, 0.4581, 0.2431, 0.2427, 0.2387, 0.2428, 0.2381, 0.02664, 0.2425, 0.02662, 0.2393, 0.4589, 0.2387, 0.2428, 0.2431, 0.2427, 0.2437, 0.4589, 0.3955, 0.7082, 0.3949, 0.492, 0.3968, 0.492, 0.3974, 0.7082, 0.398, 0.9243, 0.3961, 0.9243, 0.3955, 0.7082, 0.3974, 0.7082, 0.8444, 0.4396, 0.8425, 0.4396, 0.8419, 0.2234, 0.8438, 0.2234, 0.8419, 0.2234, 0.8413, 0.007308, 0.8432, 0.007301, 0.8438, 0.2234, 0.3885, 0.7082, 0.3875, 0.4921, 0.3949, 0.492, 0.3955, 0.7082, 0.3961, 0.9243, 0.3887, 0.9243, 0.3885, 0.7082, 0.3955, 0.7082, 0.8425, 0.4396, 0.8351, 0.4396, 0.8349, 0.2235, 0.8419, 0.2234, 0.8349, 0.2235, 0.8339, 0.007333, 0.8413, 0.007308, 0.8419, 0.2234, 0.8146, 0.9047, 0.814, 0.6886, 0.8373, 0.6885, 0.8379, 0.9046, 0.8373, 0.6885, 0.814, 0.6886, 0.8134, 0.4724, 0.8366, 0.4723, 0.655, 0.6885, 0.6317, 0.6886, 0.6311, 0.4724, 0.6544, 0.4723, 0.6323, 0.9047, 0.6317, 0.6886, 0.655, 0.6885, 0.6556, 0.9046, 0.7449, 0.9049, 0.6645, 0.9052, 0.6639, 0.6891, 0.7443, 0.6888, 0.6639, 0.6891, 0.6633, 0.4729, 0.7437, 0.4727, 0.7443, 0.6888, 0.4816, 0.6891, 0.481, 0.4729, 0.5615, 0.4727, 0.5621, 0.6888, 0.5627, 0.9049, 0.4822, 0.9052, 0.4816, 0.6891, 0.5621, 0.6888, 0.3232, 0.4923, 0.3875, 0.4921, 0.3885, 0.7082, 0.3238, 0.7084, 0.3885, 0.7082, 0.3887, 0.9243, 0.3244, 0.9245, 0.3238, 0.7084, 0.8349, 0.2235, 0.8351, 0.4396, 0.7708, 0.4398, 0.7702, 0.2237, 0.7696, 0.007549, 0.8339, 0.007333, 0.8349, 0.2235, 0.7702, 0.2237, 0.8146, 0.9047, 0.7449, 0.9049, 0.7443, 0.6888, 0.814, 0.6886, 0.7443, 0.6888, 0.7437, 0.4727, 0.8134, 0.4724, 0.814, 0.6886, 0.5621, 0.6888, 0.5615, 0.4727, 0.6311, 0.4724, 0.6317, 0.6886, 0.6323, 0.9047, 0.5627, 0.9049, 0.5621, 0.6888, 0.6317, 0.6886, 0.246, 0.4925, 0.3232, 0.4923, 0.3238, 0.7084, 0.2467, 0.7087, 0.3238, 0.7084, 0.3244, 0.9245, 0.2472, 0.9248, 0.2467, 0.7087, 0.7702, 0.2237, 0.7708, 0.4398, 0.6937, 0.4401, 0.6931, 0.2239, 0.6924, 0.007808, 0.7696, 0.007549, 0.7702, 0.2237, 0.6931, 0.2239, 0.8379, 0.9258, 0.8379, 0.9154, 0.8406, 0.9154, 0.8406, 0.9258, 0.8393, 0.4615, 0.8366, 0.4615, 0.8366, 0.4511, 0.8393, 0.4511, 0.657, 0.4615, 0.6543, 0.4615, 0.6543, 0.4511, 0.657, 0.4511, 0.6556, 0.9258, 0.6556, 0.9154, 0.6583, 0.9154, 0.6583, 0.9258, 0.8379, 0.9154, 0.8379, 0.9119, 0.8406, 0.9119, 0.8406, 0.9154, 0.8393, 0.465, 0.8366, 0.465, 0.8366, 0.4615, 0.8393, 0.4615, 0.657, 0.465, 0.6543, 0.465, 0.6543, 0.4615, 0.657, 0.4615, 0.6556, 0.9154, 0.6556, 0.9119, 0.6583, 0.9119, 0.6583, 0.9154, 0.6597, 0.9264, 0.6596, 0.916, 0.6646, 0.916, 0.6646, 0.9264, 0.6633, 0.4621, 0.6584, 0.4621, 0.6583, 0.4517, 0.6632, 0.4517, 0.481, 0.4621, 0.4761, 0.4621, 0.476, 0.4517, 0.481, 0.4517, 0.4774, 0.9264, 0.4773, 0.916, 0.4823, 0.916, 0.4823, 0.9264, 0.6596, 0.916, 0.6596, 0.9125, 0.6645, 0.9125, 0.6646, 0.916, 0.6633, 0.4656, 0.6584, 0.4656, 0.6584, 0.4621, 0.6633, 0.4621, 0.481, 0.4656, 0.4761, 0.4656, 0.4761, 0.4621, 0.481, 0.4621, 0.4773, 0.916, 0.4773, 0.9125, 0.4823, 0.9125, 0.4823, 0.916, 0.238, 0.4654, 0.238, 0.4689, 0.2335, 0.469, 0.2335, 0.4654, 0.2323, 0.01501, 0.2367, 0.015, 0.2367, 0.01854, 0.2323, 0.01855, 0.00574, 0.4697, 0.001301, 0.4697, 0.001291, 0.4662, 0.00573, 0.4662, 3.901e-05, 0.01933, 2.913e-05, 0.01579, 0.004468, 0.01578, 0.004478, 0.01932, 0.238, 0.4689, 0.238, 0.4793, 0.2336, 0.4794, 0.2335, 0.469, 0.2322, 0.004611, 0.2367, 0.004596, 0.2367, 0.015, 0.2323, 0.01501, 0.005769, 0.4801, 0.00133, 0.4801, 0.001301, 0.4697, 0.00574, 0.4697, 2.913e-05, 0.01579, 0.0, 0.005391, 0.004439, 0.005376, 0.004468, 0.01578, 0.4703, 0.01855, 0.4703, 0.01501, 0.4747, 0.015, 0.4747, 0.01854, 0.476, 0.4689, 0.4716, 0.469, 0.4715, 0.4654, 0.476, 0.4654, 0.238, 0.01579, 0.2425, 0.01578, 0.2425, 0.01932, 0.2381, 0.01933, 0.2437, 0.4662, 0.2438, 0.4697, 0.2393, 0.4697, 0.2393, 0.4662, 0.4703, 0.01501, 0.4703, 0.004611, 0.4747, 0.004596, 0.4747, 0.015, 0.476, 0.4793, 0.4716, 0.4794, 0.4716, 0.469, 0.476, 0.4689, 0.238, 0.005391, 0.2425, 0.005377, 0.2425, 0.01578, 0.238, 0.01579, 0.2438, 0.4697, 0.2438, 0.4801, 0.2393, 0.4801, 0.2393, 0.4697, 0.8379, 0.9119, 0.8379, 0.9154, 0.8153, 0.9155, 0.8153, 0.912, 0.814, 0.4616, 0.8366, 0.4615, 0.8366, 0.465, 0.814, 0.4651, 0.6317, 0.4616, 0.6543, 0.4615, 0.6543, 0.465, 0.6318, 0.4651, 0.6556, 0.9119, 0.6556, 0.9154, 0.633, 0.9155, 0.633, 0.912, 0.8379, 0.9154, 0.8379, 0.9258, 0.8153, 0.9259, 0.8153, 0.9155, 0.814, 0.4512, 0.8366, 0.4511, 0.8366, 0.4615, 0.814, 0.4616, 0.6317, 0.4512, 0.6543, 0.4511, 0.6543, 0.4615, 0.6317, 0.4616, 0.6556, 0.9154, 0.6556, 0.9258, 0.633, 0.9259, 0.633, 0.9155, 0.745, 0.9122, 0.745, 0.9158, 0.6646, 0.916, 0.6645, 0.9125, 0.6633, 0.4621, 0.7437, 0.4618, 0.7437, 0.4654, 0.6633, 0.4656, 0.481, 0.4621, 0.5614, 0.4618, 0.5614, 0.4654, 0.481, 0.4656, 0.5627, 0.9122, 0.5627, 0.9158, 0.4823, 0.916, 0.4823, 0.9125, 0.745, 0.9158, 0.745, 0.9262, 0.6646, 0.9264, 0.6646, 0.916, 0.6632, 0.4517, 0.7437, 0.4514, 0.7437, 0.4618, 0.6633, 0.4621, 0.481, 0.4517, 0.5614, 0.4514, 0.5614, 0.4618, 0.481, 0.4621, 0.5627, 0.9158, 0.5627, 0.9262, 0.4823, 0.9264, 0.4823, 0.916, 0.8153, 0.912, 0.8153, 0.9155, 0.745, 0.9158, 0.745, 0.9122, 0.7437, 0.4618, 0.814, 0.4616, 0.814, 0.4651, 0.7437, 0.4654, 0.5614, 0.4618, 0.6317, 0.4616, 0.6318, 0.4651, 0.5614, 0.4654, 0.633, 0.912, 0.633, 0.9155, 0.5627, 0.9158, 0.5627, 0.9122, 0.8153, 0.9155, 0.8153, 0.9259, 0.745, 0.9262, 0.745, 0.9158, 0.7437, 0.4514, 0.814, 0.4512, 0.814, 0.4616, 0.7437, 0.4618, 0.5614, 0.4514, 0.6317, 0.4512, 0.6317, 0.4616, 0.5614, 0.4618, 0.633, 0.9155, 0.633, 0.9259, 0.5627, 0.9262, 0.5627, 0.9158, 0.1767, 0.9956, 0.1767, 0.9856, 0.1816, 0.9856, 0.1816, 0.9956, 0.1816, 0.4992, 0.1767, 0.4992, 0.1767, 0.4891, 0.1816, 0.4891, 0.1767, 0.9856, 0.1767, 0.9843, 0.1816, 0.9843, 0.1816, 0.9856, 0.1816, 0.5004, 0.1767, 0.5004, 0.1767, 0.4992, 0.1816, 0.4992, 0.0007095, 0.9962, 0.0006814, 0.9862, 0.003352, 0.9862, 0.00338, 0.9962, 0.003352, 0.4986, 0.0006814, 0.4986, 0.0007095, 0.4885, 0.00338, 0.4885, 0.0006814, 0.9862, 0.0006778, 0.9849, 0.003348, 0.9849, 0.003352, 0.9862, 0.003348, 0.4998, 0.0006778, 0.4998, 0.0006814, 0.4986, 0.003352, 0.4986, 0.2232, 0.4794, 0.2244, 0.4794, 0.2244, 0.484, 0.2233, 0.484, 0.2231, 3.095e-05, 0.2231, 0.004642, 0.2219, 0.004646, 0.2219, 3.484e-05, 0.2244, 0.4794, 0.2336, 0.4794, 0.2336, 0.484, 0.2244, 0.484, 0.2322, 0.0, 0.2322, 0.004611, 0.2231, 0.004642, 0.2231, 3.095e-05, 0.4703, 0.004611, 0.4611, 0.004642, 0.4611, 3.081e-05, 0.4702, 0.0, 0.4624, 0.484, 0.4624, 0.4794, 0.4716, 0.4794, 0.4716, 0.484, 0.4611, 0.004642, 0.4599, 0.004646, 0.4599, 3.474e-05, 0.4611, 3.081e-05, 0.4613, 0.484, 0.4613, 0.4794, 0.4624, 0.4794, 0.4624, 0.484, 0.2232, 0.4581, 0.2243, 0.4581, 0.2244, 0.4654, 0.2232, 0.4654, 0.2231, 0.01858, 0.2231, 0.02589, 0.222, 0.02589, 0.222, 0.01859, 0.2243, 0.4581, 0.2335, 0.4581, 0.2335, 0.4654, 0.2244, 0.4654, 0.2323, 0.01855, 0.2323, 0.02586, 0.2231, 0.02589, 0.2231, 0.01858, 0.4703, 0.02585, 0.4611, 0.02589, 0.4611, 0.01858, 0.4703, 0.01855, 0.4624, 0.4654, 0.4623, 0.4581, 0.4715, 0.4581, 0.4715, 0.4654, 0.4611, 0.02589, 0.46, 0.02589, 0.46, 0.01859, 0.4611, 0.01858, 0.4612, 0.4654, 0.4612, 0.4581, 0.4623, 0.4581, 0.4624, 0.4654, 0.02593, 0.9848, 0.02593, 0.9861, 0.003352, 0.9862, 0.003348, 0.9849, 0.003352, 0.4986, 0.02593, 0.4987, 0.02593, 0.4999, 0.003348, 0.4998, 0.02593, 0.9861, 0.02596, 0.9961, 0.00338, 0.9962, 0.003352, 0.9862, 0.00338, 0.4885, 0.02596, 0.4886, 0.02593, 0.4987, 0.003352, 0.4986, 0.09626, 0.9846, 0.09626, 0.9858, 0.02593, 0.9861, 0.02593, 0.9848, 0.02593, 0.4987, 0.09626, 0.4989, 0.09626, 0.5002, 0.02593, 0.4999, 0.09626, 0.9858, 0.09629, 0.9959, 0.02596, 0.9961, 0.02593, 0.9861, 0.02596, 0.4886, 0.09629, 0.4888, 0.09626, 0.4989, 0.02593, 0.4987, 0.1767, 0.9843, 0.1767, 0.9856, 0.09626, 0.9858, 0.09626, 0.9846, 0.09626, 0.4989, 0.1767, 0.4992, 0.1767, 0.5004, 0.09626, 0.5002, 0.1767, 0.9856, 0.1767, 0.9956, 0.09629, 0.9959, 0.09626, 0.9858, 0.09629, 0.4888, 0.1767, 0.4891, 0.1767, 0.4992, 0.09626, 0.4989, 0.2226, 0.242, 0.2237, 0.242, 0.2243, 0.4581, 0.2232, 0.4581, 0.2231, 0.02589, 0.2237, 0.242, 0.2226, 0.242, 0.222, 0.02589, 0.2237, 0.242, 0.2329, 0.242, 0.2335, 0.4581, 0.2243, 0.4581, 0.2323, 0.02586, 0.2329, 0.242, 0.2237, 0.242, 0.2231, 0.02589, 0.4709, 0.242, 0.4617, 0.242, 0.4611, 0.02589, 0.4703, 0.02585, 0.4623, 0.4581, 0.4617, 0.242, 0.4709, 0.242, 0.4715, 0.4581, 0.4617, 0.242, 0.4606, 0.242, 0.46, 0.02589, 0.4611, 0.02589, 0.4612, 0.4581, 0.4606, 0.242, 0.4617, 0.242, 0.4623, 0.4581, 0.2335, 0.469, 0.2244, 0.469, 0.2244, 0.4654, 0.2335, 0.4654, 0.2231, 0.01858, 0.2231, 0.01504, 0.2323, 0.01501, 0.2323, 0.01855, 0.2244, 0.469, 0.2232, 0.469, 0.2232, 0.4654, 0.2244, 0.4654, 0.222, 0.01859, 0.2219, 0.01505, 0.2231, 0.01504, 0.2231, 0.01858, 0.2336, 0.4794, 0.2244, 0.4794, 0.2244, 0.469, 0.2335, 0.469, 0.2231, 0.01504, 0.2231, 0.004642, 0.2322, 0.004611, 0.2323, 0.01501, 0.2244, 0.4794, 0.2232, 0.4794, 0.2232, 0.469, 0.2244, 0.469, 0.2219, 0.01505, 0.2219, 0.004646, 0.2231, 0.004642, 0.2231, 0.01504, 0.46, 0.01505, 0.4611, 0.01505, 0.4611, 0.01858, 0.46, 0.01859, 0.4624, 0.4654, 0.4624, 0.469, 0.4612, 0.469, 0.4612, 0.4654, 0.4611, 0.01505, 0.4703, 0.01501, 0.4703, 0.01855, 0.4611, 0.01858, 0.4715, 0.4654, 0.4716, 0.469, 0.4624, 0.469, 0.4624, 0.4654, 0.4599, 0.004646, 0.4611, 0.004642, 0.4611, 0.01505, 0.46, 0.01505, 0.4624, 0.469, 0.4624, 0.4794, 0.4613, 0.4794, 0.4612, 0.469, 0.4611, 0.004642, 0.4703, 0.004611, 0.4703, 0.01501, 0.4611, 0.01505, 0.4716, 0.469, 0.4716, 0.4794, 0.4624, 0.4794, 0.4624, 0.469, 0.1767, 0.9755, 0.1764, 0.8759, 0.1813, 0.8759, 0.1816, 0.9755, 0.1813, 0.6088, 0.1764, 0.6088, 0.1767, 0.5092, 0.1816, 0.5093, 0.1813, 0.8759, 0.1764, 0.8759, 0.1761, 0.7663, 0.181, 0.7663, 0.1761, 0.7184, 0.1764, 0.6088, 0.1813, 0.6088, 0.181, 0.7184, 0.0006534, 0.9761, 0.0003748, 0.8765, 0.003046, 0.8765, 0.003324, 0.9761, 0.003046, 0.6082, 0.0003748, 0.6082, 0.0006534, 0.5087, 0.003324, 0.5087, 0.003046, 0.8765, 0.0003748, 0.8765, 6.737e-05, 0.7669, 0.002738, 0.7669, 6.735e-05, 0.7178, 0.0003748, 0.6082, 0.003046, 0.6082, 0.002738, 0.7178, 0.1243, 0.4797, 0.2152, 0.4794, 0.2152, 0.484, 0.1243, 0.4843, 0.2138, 6.193e-05, 0.2139, 0.004673, 0.1229, 0.004978, 0.1229, 0.0003673, 0.02417, 0.4847, 0.02415, 0.4801, 0.1243, 0.4797, 0.1243, 0.4843, 0.1229, 0.004978, 0.02282, 0.005315, 0.02281, 0.0007036, 0.1229, 0.0003673, 0.4519, 0.004673, 0.361, 0.004978, 0.3609, 0.0003672, 0.4519, 6.179e-05, 0.3623, 0.4843, 0.3623, 0.4797, 0.4532, 0.4794, 0.4532, 0.484, 0.3609, 0.0003672, 0.361, 0.004978, 0.2608, 0.005315, 0.2608, 0.0007036, 0.2622, 0.4801, 0.3623, 0.4797, 0.3623, 0.4843, 0.2622, 0.4847, 0.4519, 0.02592, 0.361, 0.02622, 0.361, 0.01892, 0.4519, 0.01862, 0.3623, 0.4658, 0.3622, 0.4585, 0.4531, 0.4582, 0.4532, 0.4655, 0.361, 0.01892, 0.361, 0.02622, 0.2609, 0.02656, 0.2609, 0.01926, 0.2621, 0.4588, 0.3622, 0.4585, 0.3623, 0.4658, 0.2621, 0.4661, 0.5854, 0.4399, 0.6763, 0.4396, 0.6764, 0.4469, 0.5855, 0.4472, 0.6751, 2.711e-05, 0.6751, 0.007329, 0.5842, 0.007634, 0.5842, 0.0003325, 0.4853, 0.4475, 0.4853, 0.4402, 0.5854, 0.4399, 0.5855, 0.4472, 0.5842, 0.007634, 0.4841, 0.00797, 0.4841, 0.0006689, 0.5842, 0.0003325, 0.8489, 0.7939, 0.8492, 0.8934, 0.8412, 0.8935, 0.8409, 0.7939, 0.8412, 0.4564, 0.8492, 0.4564, 0.8489, 0.556, 0.8409, 0.5559, 0.8406, 0.6843, 0.8486, 0.6842, 0.8489, 0.7939, 0.8409, 0.7939, 0.8489, 0.556, 0.8486, 0.6656, 0.8406, 0.6656, 0.8409, 0.5559, 0.9261, 0.7936, 0.9264, 0.8932, 0.8492, 0.8934, 0.8489, 0.7939, 0.8492, 0.4564, 0.9264, 0.4567, 0.9261, 0.5562, 0.8489, 0.556, 0.8486, 0.6842, 0.9258, 0.684, 0.9261, 0.7936, 0.8489, 0.7939, 0.9261, 0.5562, 0.9258, 0.6659, 0.8486, 0.6656, 0.8489, 0.556, 0.9997, 0.7934, 1.0, 0.8929, 0.9981, 0.8929, 0.9978, 0.7934, 0.9981, 0.4569, 1.0, 0.4569, 0.9997, 0.5565, 0.9978, 0.5565, 0.9975, 0.6837, 0.9994, 0.6837, 0.9997, 0.7934, 0.9978, 0.7934, 0.9997, 0.5565, 0.9994, 0.6661, 0.9975, 0.6661, 0.9978, 0.5565, 0.9904, 0.7934, 0.9907, 0.893, 0.9264, 0.8932, 0.9261, 0.7936, 0.9264, 0.4567, 0.9907, 0.4569, 0.9904, 0.5564, 0.9261, 0.5562, 0.9258, 0.684, 0.9901, 0.6838, 0.9904, 0.7934, 0.9261, 0.7936, 0.9904, 0.5564, 0.9901, 0.6661, 0.9258, 0.6659, 0.9261, 0.5562, 0.9978, 0.7934, 0.9981, 0.8929, 0.9907, 0.893, 0.9904, 0.7934, 0.9907, 0.4569, 0.9981, 0.4569, 0.9978, 0.5565, 0.9904, 0.5564, 0.9901, 0.6838, 0.9975, 0.6837, 0.9978, 0.7934, 0.9904, 0.7934, 0.9978, 0.5565, 0.9975, 0.6661, 0.9901, 0.6661, 0.9904, 0.5564, 0.02563, 0.8764, 0.02591, 0.976, 0.003324, 0.9761, 0.003046, 0.8765, 0.003324, 0.5087, 0.02591, 0.5087, 0.02563, 0.6083, 0.003046, 0.6082, 0.002738, 0.7669, 0.02532, 0.7668, 0.02563, 0.8764, 0.003046, 0.8765, 0.02563, 0.6083, 0.02532, 0.7179, 0.002738, 0.7178, 0.003046, 0.6082, 0.09596, 0.8762, 0.09623, 0.9758, 0.02591, 0.976, 0.02563, 0.8764, 0.02591, 0.5087, 0.09623, 0.509, 0.09596, 0.6085, 0.02563, 0.6083, 0.02532, 0.7668, 0.09565, 0.7666, 0.09596, 0.8762, 0.02563, 0.8764, 0.09596, 0.6085, 0.09565, 0.7182, 0.02532, 0.7179, 0.02563, 0.6083, 0.1764, 0.8759, 0.1767, 0.9755, 0.09623, 0.9758, 0.09596, 0.8762, 0.09623, 0.509, 0.1767, 0.5092, 0.1764, 0.6088, 0.09596, 0.6085, 0.09565, 0.7666, 0.1761, 0.7663, 0.1764, 0.8759, 0.09596, 0.8762, 0.1764, 0.6088, 0.1761, 0.7184, 0.09565, 0.7182, 0.09596, 0.6085, 0.4525, 0.242, 0.3616, 0.2424, 0.361, 0.02622, 0.4519, 0.02592, 0.3622, 0.4585, 0.3616, 0.2424, 0.4525, 0.242, 0.4531, 0.4582, 0.361, 0.02622, 0.3616, 0.2424, 0.2615, 0.2427, 0.2609, 0.02656, 0.2615, 0.2427, 0.3616, 0.2424, 0.3622, 0.4585, 0.2621, 0.4588, 0.5848, 0.2238, 0.6757, 0.2235, 0.6763, 0.4396, 0.5854, 0.4399, 0.6751, 0.007329, 0.6757, 0.2235, 0.5848, 0.2238, 0.5842, 0.007634, 0.4853, 0.4402, 0.4847, 0.2241, 0.5848, 0.2238, 0.5854, 0.4399, 0.5848, 0.2238, 0.4847, 0.2241, 0.4841, 0.00797, 0.5842, 0.007634, 0.2152, 0.469, 0.1242, 0.4693, 0.1242, 0.4658, 0.2151, 0.4655, 0.123, 0.01892, 0.123, 0.01538, 0.2139, 0.01508, 0.2139, 0.01862, 0.1242, 0.4658, 0.1242, 0.4693, 0.02412, 0.4697, 0.02411, 0.4661, 0.02285, 0.01572, 0.123, 0.01538, 0.123, 0.01892, 0.02286, 0.01926, 0.2152, 0.4794, 0.1243, 0.4797, 0.1242, 0.4693, 0.2152, 0.469, 0.123, 0.01538, 0.1229, 0.004978, 0.2139, 0.004673, 0.2139, 0.01508, 0.1242, 0.4693, 0.1243, 0.4797, 0.02415, 0.4801, 0.02412, 0.4697, 0.02282, 0.005315, 0.1229, 0.004978, 0.123, 0.01538, 0.02285, 0.01572, 0.361, 0.01538, 0.4519, 0.01508, 0.4519, 0.01862, 0.361, 0.01892, 0.4532, 0.4655, 0.4532, 0.469, 0.3623, 0.4693, 0.3623, 0.4658, 0.2609, 0.01926, 0.2609, 0.01572, 0.361, 0.01538, 0.361, 0.01892, 0.3623, 0.4693, 0.2621, 0.4697, 0.2621, 0.4661, 0.3623, 0.4658, 0.361, 0.004978, 0.4519, 0.004673, 0.4519, 0.01508, 0.361, 0.01538, 0.4532, 0.469, 0.4532, 0.4794, 0.3623, 0.4797, 0.3623, 0.4693, 0.2609, 0.01572, 0.2608, 0.005315, 0.361, 0.004978, 0.361, 0.01538, 0.3623, 0.4797, 0.2622, 0.4801, 0.2621, 0.4697, 0.3623, 0.4693, 0.1761, 0.7575, 0.176, 0.755, 0.181, 0.755, 0.181, 0.7575, 0.181, 0.7298, 0.176, 0.7297, 0.1761, 0.7273, 0.181, 0.7273, 0.176, 0.755, 0.176, 0.7462, 0.1809, 0.7462, 0.181, 0.755, 0.1809, 0.7386, 0.176, 0.7386, 0.176, 0.7297, 0.181, 0.7298, 4.235e-05, 0.7581, 3.536e-05, 0.7556, 0.002706, 0.7556, 0.002713, 0.7581, 0.002706, 0.7292, 3.534e-05, 0.7291, 4.233e-05, 0.7267, 0.002713, 0.7267, 3.536e-05, 0.7556, 1.066e-05, 0.7468, 0.002681, 0.7468, 0.002706, 0.7556, 0.002681, 0.738, 1.064e-05, 0.738, 3.534e-05, 0.7291, 0.002706, 0.7292, 0.005769, 0.4801, 0.01383, 0.4801, 0.01384, 0.4847, 0.005782, 0.4847, 0.01248, 0.0007383, 0.0125, 0.005349, 0.004439, 0.005376, 0.004426, 0.0007654, 0.01383, 0.4801, 0.0161, 0.4801, 0.01611, 0.4847, 0.01384, 0.4847, 0.01476, 0.0007307, 0.01477, 0.005342, 0.0125, 0.005349, 0.01248, 0.0007383, 0.2528, 0.005342, 0.2505, 0.005349, 0.2505, 0.0007383, 0.2528, 0.0007306, 0.2519, 0.4847, 0.2518, 0.4801, 0.2541, 0.4801, 0.2541, 0.4847, 0.2505, 0.005349, 0.2425, 0.005377, 0.2424, 0.0007653, 0.2505, 0.0007383, 0.2438, 0.4847, 0.2438, 0.4801, 0.2518, 0.4801, 0.2519, 0.4847, 0.00571, 0.4589, 0.01377, 0.4589, 0.01379, 0.4662, 0.00573, 0.4662, 0.01254, 0.01929, 0.01256, 0.02659, 0.004499, 0.02662, 0.004478, 0.01932, 0.01377, 0.4589, 0.01604, 0.4588, 0.01606, 0.4661, 0.01379, 0.4662, 0.01481, 0.01928, 0.01483, 0.02659, 0.01256, 0.02659, 0.01254, 0.01929, 0.2528, 0.02659, 0.2506, 0.02659, 0.2505, 0.01929, 0.2528, 0.01928, 0.2518, 0.4662, 0.2518, 0.4589, 0.2541, 0.4588, 0.2541, 0.4661, 0.2506, 0.02659, 0.2425, 0.02662, 0.2425, 0.01932, 0.2505, 0.01929, 0.2437, 0.4662, 0.2437, 0.4589, 0.2518, 0.4589, 0.2518, 0.4662, 0.02526, 0.7467, 0.02529, 0.7555, 0.002706, 0.7556, 0.002681, 0.7468, 0.002706, 0.7292, 0.02529, 0.7292, 0.02526, 0.7381, 0.002681, 0.738, 0.02529, 0.7555, 0.02529, 0.758, 0.002713, 0.7581, 0.002706, 0.7556, 0.002713, 0.7267, 0.02529, 0.7267, 0.02529, 0.7292, 0.002706, 0.7292, 0.09559, 0.7464, 0.09562, 0.7553, 0.02529, 0.7555, 0.02526, 0.7467, 0.02529, 0.7292, 0.09562, 0.7295, 0.09559, 0.7383, 0.02526, 0.7381, 0.09562, 0.7553, 0.09562, 0.7578, 0.02529, 0.758, 0.02529, 0.7555, 0.02529, 0.7267, 0.09562, 0.727, 0.09562, 0.7295, 0.02529, 0.7292, 0.176, 0.7462, 0.176, 0.755, 0.09562, 0.7553, 0.09559, 0.7464, 0.09562, 0.7295, 0.176, 0.7297, 0.176, 0.7386, 0.09559, 0.7383, 0.176, 0.755, 0.1761, 0.7575, 0.09562, 0.7578, 0.09562, 0.7553, 0.09562, 0.727, 0.1761, 0.7273, 0.176, 0.7297, 0.09562, 0.7295, 0.005104, 0.2427, 0.01316, 0.2427, 0.01377, 0.4589, 0.00571, 0.4589, 0.01256, 0.02659, 0.01316, 0.2427, 0.005104, 0.2427, 0.004499, 0.02662, 0.01316, 0.2427, 0.01544, 0.2427, 0.01604, 0.4588, 0.01377, 0.4589, 0.01483, 0.02659, 0.01544, 0.2427, 0.01316, 0.2427, 0.01256, 0.02659, 0.2534, 0.2427, 0.2512, 0.2427, 0.2506, 0.02659, 0.2528, 0.02659, 0.2518, 0.4589, 0.2512, 0.2427, 0.2534, 0.2427, 0.2541, 0.4588, 0.2512, 0.2427, 0.2431, 0.2427, 0.2425, 0.02662, 0.2506, 0.02659, 0.2437, 0.4589, 0.2431, 0.2427, 0.2512, 0.2427, 0.2518, 0.4589, 0.01607, 0.4697, 0.0138, 0.4697, 0.01379, 0.4662, 0.01606, 0.4661, 0.01254, 0.01929, 0.01253, 0.01575, 0.0148, 0.01574, 0.01481, 0.01928, 0.0138, 0.4697, 0.00574, 0.4697, 0.00573, 0.4662, 0.01379, 0.4662, 0.004478, 0.01932, 0.004468, 0.01578, 0.01253, 0.01575, 0.01254, 0.01929, 0.0161, 0.4801, 0.01383, 0.4801, 0.0138, 0.4697, 0.01607, 0.4697, 0.01253, 0.01575, 0.0125, 0.005349, 0.01477, 0.005342, 0.0148, 0.01574, 0.01383, 0.4801, 0.005769, 0.4801, 0.00574, 0.4697, 0.0138, 0.4697, 0.004468, 0.01578, 0.004439, 0.005376, 0.0125, 0.005349, 0.01253, 0.01575, 0.2425, 0.01578, 0.2505, 0.01575, 0.2505, 0.01929, 0.2425, 0.01932, 0.2518, 0.4662, 0.2518, 0.4697, 0.2438, 0.4697, 0.2437, 0.4662, 0.2505, 0.01575, 0.2528, 0.01574, 0.2528, 0.01928, 0.2505, 0.01929, 0.2541, 0.4661, 0.2541, 0.4697, 0.2518, 0.4697, 0.2518, 0.4662, 0.2425, 0.005377, 0.2505, 0.005349, 0.2505, 0.01575, 0.2425, 0.01578, 0.2518, 0.4697, 0.2518, 0.4801, 0.2438, 0.4801, 0.2438, 0.4697, 0.2505, 0.005349, 0.2528, 0.005342, 0.2528, 0.01574, 0.2505, 0.01575, 0.2541, 0.4697, 0.2541, 0.4801, 0.2518, 0.4801, 0.2518, 0.4697, 0.4773, 0.4403, 0.4787, 0.4402, 0.4787, 0.4476, 0.4773, 0.4476, 0.4774, 0.0006912, 0.4775, 0.007993, 0.476, 0.007997, 0.476, 0.0006959, 0.4787, 0.4402, 0.4853, 0.4402, 0.4853, 0.4475, 0.4787, 0.4476, 0.4841, 0.0006689, 0.4841, 0.00797, 0.4775, 0.007993, 0.4774, 0.0006912, 0.4767, 0.2241, 0.4781, 0.2241, 0.4787, 0.4402, 0.4773, 0.4403, 0.4775, 0.007993, 0.4781, 0.2241, 0.4767, 0.2241, 0.476, 0.007997, 0.4781, 0.2241, 0.4847, 0.2241, 0.4853, 0.4402, 0.4787, 0.4402, 0.4841, 0.00797, 0.4847, 0.2241, 0.4781, 0.2241, 0.4775, 0.007993, 0.1761, 0.7663, 0.1761, 0.759, 0.181, 0.759, 0.181, 0.7663, 0.181, 0.7257, 0.1761, 0.7257, 0.1761, 0.7184, 0.181, 0.7184, 0.1761, 0.759, 0.1761, 0.7575, 0.181, 0.7575, 0.181, 0.759, 0.181, 0.7273, 0.1761, 0.7273, 0.1761, 0.7257, 0.181, 0.7257, 6.737e-05, 0.7669, 4.673e-05, 0.7596, 0.002717, 0.7596, 0.002738, 0.7669, 0.002717, 0.7251, 4.671e-05, 0.7251, 6.735e-05, 0.7178, 0.002738, 0.7178, 4.673e-05, 0.7596, 4.235e-05, 0.7581, 0.002713, 0.7581, 0.002717, 0.7596, 0.002713, 0.7267, 4.233e-05, 0.7267, 4.671e-05, 0.7251, 0.002717, 0.7251, 0.0161, 0.4801, 0.01751, 0.4801, 0.01752, 0.4847, 0.01611, 0.4847, 0.01617, 0.000726, 0.01618, 0.005337, 0.01477, 0.005342, 0.01476, 0.0007307, 0.01751, 0.4801, 0.02415, 0.4801, 0.02417, 0.4847, 0.01752, 0.4847, 0.02281, 0.0007036, 0.02282, 0.005315, 0.01618, 0.005337, 0.01617, 0.000726, 0.2608, 0.005315, 0.2542, 0.005337, 0.2542, 0.000726, 0.2608, 0.0007036, 0.2555, 0.4847, 0.2555, 0.4801, 0.2622, 0.4801, 0.2622, 0.4847, 0.2542, 0.005337, 0.2528, 0.005342, 0.2528, 0.0007306, 0.2542, 0.000726, 0.2541, 0.4847, 0.2541, 0.4801, 0.2555, 0.4801, 0.2555, 0.4847, 0.2609, 0.02656, 0.2542, 0.02658, 0.2542, 0.01928, 0.2609, 0.01926, 0.2555, 0.4661, 0.2555, 0.4588, 0.2621, 0.4588, 0.2621, 0.4661, 0.2542, 0.02658, 0.2528, 0.02659, 0.2528, 0.01928, 0.2542, 0.01928, 0.2541, 0.4661, 0.2541, 0.4588, 0.2555, 0.4588, 0.2555, 0.4661, 0.8486, 0.6754, 0.8486, 0.677, 0.8406, 0.677, 0.8406, 0.6754, 0.8406, 0.6728, 0.8486, 0.6729, 0.8486, 0.6744, 0.8406, 0.6744, 0.8486, 0.677, 0.8486, 0.6842, 0.8406, 0.6843, 0.8406, 0.677, 0.8406, 0.6656, 0.8486, 0.6656, 0.8486, 0.6729, 0.8406, 0.6728, 0.9258, 0.6752, 0.9258, 0.6767, 0.8486, 0.677, 0.8486, 0.6754, 0.8486, 0.6729, 0.9258, 0.6731, 0.9258, 0.6747, 0.8486, 0.6744, 0.9258, 0.6767, 0.9258, 0.684, 0.8486, 0.6842, 0.8486, 0.677, 0.8486, 0.6656, 0.9258, 0.6659, 0.9258, 0.6731, 0.8486, 0.6729, 0.9994, 0.6749, 0.9994, 0.6765, 0.9974, 0.6765, 0.9974, 0.6749, 0.9974, 0.6734, 0.9994, 0.6734, 0.9994, 0.6749, 0.9974, 0.6749, 0.9994, 0.6765, 0.9994, 0.6837, 0.9975, 0.6837, 0.9974, 0.6765, 0.9975, 0.6661, 0.9994, 0.6661, 0.9994, 0.6734, 0.9974, 0.6734, 0.9901, 0.6749, 0.9901, 0.6765, 0.9258, 0.6767, 0.9258, 0.6752, 0.9258, 0.6731, 0.9901, 0.6733, 0.9901, 0.6749, 0.9258, 0.6747, 0.9901, 0.6765, 0.9901, 0.6838, 0.9258, 0.684, 0.9258, 0.6767, 0.9258, 0.6659, 0.9901, 0.6661, 0.9901, 0.6733, 0.9258, 0.6731, 0.9974, 0.6749, 0.9974, 0.6765, 0.9901, 0.6765, 0.9901, 0.6749, 0.9901, 0.6733, 0.9974, 0.6734, 0.9974, 0.6749, 0.9901, 0.6749, 0.9974, 0.6765, 0.9975, 0.6837, 0.9901, 0.6838, 0.9901, 0.6765, 0.9901, 0.6661, 0.9975, 0.6661, 0.9974, 0.6734, 0.9901, 0.6733, 0.02529, 0.758, 0.0253, 0.7595, 0.002717, 0.7596, 0.002713, 0.7581, 0.002717, 0.7251, 0.0253, 0.7252, 0.02529, 0.7267, 0.002713, 0.7267, 0.0253, 0.7595, 0.02532, 0.7668, 0.002738, 0.7669, 0.002717, 0.7596, 0.002738, 0.7178, 0.02532, 0.7179, 0.0253, 0.7252, 0.002717, 0.7251, 0.09562, 0.7578, 0.09563, 0.7593, 0.0253, 0.7595, 0.02529, 0.758, 0.0253, 0.7252, 0.09563, 0.7254, 0.09562, 0.727, 0.02529, 0.7267, 0.09563, 0.7593, 0.09565, 0.7666, 0.02532, 0.7668, 0.0253, 0.7595, 0.02532, 0.7179, 0.09565, 0.7182, 0.09563, 0.7254, 0.0253, 0.7252, 0.1761, 0.7575, 0.1761, 0.759, 0.09563, 0.7593, 0.09562, 0.7578, 0.09563, 0.7254, 0.1761, 0.7257, 0.1761, 0.7273, 0.09562, 0.727, 0.1761, 0.759, 0.1761, 0.7663, 0.09565, 0.7666, 0.09563, 0.7593, 0.09565, 0.7182, 0.1761, 0.7184, 0.1761, 0.7257, 0.09563, 0.7254, 0.2615, 0.2427, 0.2549, 0.2427, 0.2542, 0.02658, 0.2609, 0.02656, 0.2555, 0.4588, 0.2549, 0.2427, 0.2615, 0.2427, 0.2621, 0.4588, 0.2549, 0.2427, 0.2534, 0.2427, 0.2528, 0.02659, 0.2542, 0.02658, 0.2541, 0.4588, 0.2534, 0.2427, 0.2549, 0.2427, 0.2555, 0.4588, 0.02412, 0.4697, 0.01748, 0.4697, 0.01747, 0.4661, 0.02411, 0.4661, 0.01622, 0.01928, 0.01621, 0.01574, 0.02285, 0.01572, 0.02286, 0.01926, 0.01748, 0.4697, 0.01607, 0.4697, 0.01606, 0.4661, 0.01747, 0.4661, 0.01481, 0.01928, 0.0148, 0.01574, 0.01621, 0.01574, 0.01622, 0.01928, 0.02415, 0.4801, 0.01751, 0.4801, 0.01748, 0.4697, 0.02412, 0.4697, 0.01621, 0.01574, 0.01618, 0.005337, 0.02282, 0.005315, 0.02285, 0.01572, 0.01751, 0.4801, 0.0161, 0.4801, 0.01607, 0.4697, 0.01748, 0.4697, 0.0148, 0.01574, 0.01477, 0.005342, 0.01618, 0.005337, 0.01621, 0.01574, 0.2528, 0.01574, 0.2542, 0.01574, 0.2542, 0.01928, 0.2528, 0.01928, 0.2555, 0.4661, 0.2555, 0.4697, 0.2541, 0.4697, 0.2541, 0.4661, 0.2542, 0.01574, 0.2609, 0.01572, 0.2609, 0.01926, 0.2542, 0.01928, 0.2621, 0.4661, 0.2621, 0.4697, 0.2555, 0.4697, 0.2555, 0.4661, 0.2528, 0.005342, 0.2542, 0.005337, 0.2542, 0.01574, 0.2528, 0.01574, 0.2555, 0.4697, 0.2555, 0.4801, 0.2541, 0.4801, 0.2541, 0.4697, 0.2542, 0.005337, 0.2608, 0.005315, 0.2609, 0.01572, 0.2542, 0.01574, 0.2621, 0.4697, 0.2622, 0.4801, 0.2555, 0.4801, 0.2555, 0.4697, 0.6763, 0.4396, 0.6827, 0.4396, 0.6828, 0.4469, 0.6764, 0.4469, 0.6815, 5.586e-06, 0.6815, 0.007307, 0.6751, 0.007329, 0.6751, 2.711e-05, 0.6827, 0.4396, 0.6844, 0.4396, 0.6844, 0.4469, 0.6828, 0.4469, 0.6832, 0.0, 0.6832, 0.007302, 0.6815, 0.007307, 0.6815, 5.586e-06, 0.6757, 0.2235, 0.6821, 0.2234, 0.6827, 0.4396, 0.6763, 0.4396, 0.6815, 0.007307, 0.6821, 0.2234, 0.6757, 0.2235, 0.6751, 0.007329, 0.6821, 0.2234, 0.6838, 0.2234, 0.6844, 0.4396, 0.6827, 0.4396, 0.6832, 0.007302, 0.6838, 0.2234, 0.6821, 0.2234, 0.6815, 0.007307, 0.1767, 0.9843, 0.1767, 0.9825, 0.1816, 0.9825, 0.1816, 0.9843, 0.1816, 0.5022, 0.1767, 0.5022, 0.1767, 0.5004, 0.1816, 0.5004, 0.1767, 0.9825, 0.1767, 0.9755, 0.1816, 0.9755, 0.1816, 0.9825, 0.1816, 0.5093, 0.1767, 0.5092, 0.1767, 0.5022, 0.1816, 0.5022, 0.0006778, 0.9849, 0.0006728, 0.9831, 0.003343, 0.9831, 0.003348, 0.9849, 0.003343, 0.5016, 0.0006728, 0.5016, 0.0006778, 0.4998, 0.003348, 0.4998, 0.0006728, 0.9831, 0.0006534, 0.9761, 0.003324, 0.9761, 0.003343, 0.9831, 0.003324, 0.5087, 0.0006534, 0.5087, 0.0006728, 0.5016, 0.003343, 0.5016, 0.2152, 0.4794, 0.2216, 0.4794, 0.2216, 0.484, 0.2152, 0.484, 0.2202, 4.034e-05, 0.2203, 0.004651, 0.2139, 0.004673, 0.2138, 6.193e-05, 0.2216, 0.4794, 0.2232, 0.4794, 0.2233, 0.484, 0.2216, 0.484, 0.2219, 3.484e-05, 0.2219, 0.004646, 0.2203, 0.004651, 0.2202, 4.034e-05, 0.4599, 0.004646, 0.4583, 0.004652, 0.4583, 4.027e-05, 0.4599, 3.474e-05, 0.4596, 0.484, 0.4596, 0.4794, 0.4613, 0.4794, 0.4613, 0.484, 0.4583, 0.004652, 0.4519, 0.004673, 0.4519, 6.179e-05, 0.4583, 4.027e-05, 0.4532, 0.484, 0.4532, 0.4794, 0.4596, 0.4794, 0.4596, 0.484, 0.46, 0.02589, 0.4583, 0.0259, 0.4583, 0.01859, 0.46, 0.01859, 0.4596, 0.4655, 0.4595, 0.4582, 0.4612, 0.4581, 0.4612, 0.4654, 0.4583, 0.0259, 0.4519, 0.02592, 0.4519, 0.01862, 0.4583, 0.01859, 0.4532, 0.4655, 0.4531, 0.4582, 0.4595, 0.4582, 0.4596, 0.4655, 0.8492, 0.8934, 0.8492, 0.9004, 0.8412, 0.9005, 0.8412, 0.8935, 0.8412, 0.4494, 0.8492, 0.4494, 0.8492, 0.4564, 0.8412, 0.4564, 0.8492, 0.9004, 0.8492, 0.9023, 0.8412, 0.9023, 0.8412, 0.9005, 0.8412, 0.4476, 0.8492, 0.4476, 0.8492, 0.4494, 0.8412, 0.4494, 0.9264, 0.8932, 0.9264, 0.9002, 0.8492, 0.9004, 0.8492, 0.8934, 0.8492, 0.4494, 0.9264, 0.4497, 0.9264, 0.4567, 0.8492, 0.4564, 0.9264, 0.9002, 0.9264, 0.902, 0.8492, 0.9023, 0.8492, 0.9004, 0.8492, 0.4476, 0.9264, 0.4478, 0.9264, 0.4497, 0.8492, 0.4494, 1.0, 0.8929, 1.0, 0.8999, 0.9981, 0.8999, 0.9981, 0.8929, 0.9981, 0.4499, 1.0, 0.4499, 1.0, 0.4569, 0.9981, 0.4569, 1.0, 0.8999, 1.0, 0.9017, 0.9981, 0.9018, 0.9981, 0.8999, 0.9981, 0.4481, 1.0, 0.4481, 1.0, 0.4499, 0.9981, 0.4499, 0.9907, 0.893, 0.9907, 0.9, 0.9264, 0.9002, 0.9264, 0.8932, 0.9264, 0.4497, 0.9907, 0.4499, 0.9907, 0.4569, 0.9264, 0.4567, 0.9907, 0.9, 0.9907, 0.9018, 0.9264, 0.902, 0.9264, 0.9002, 0.9264, 0.4478, 0.9907, 0.4481, 0.9907, 0.4499, 0.9264, 0.4497, 0.9981, 0.8929, 0.9981, 0.8999, 0.9907, 0.9, 0.9907, 0.893, 0.9907, 0.4499, 0.9981, 0.4499, 0.9981, 0.4569, 0.9907, 0.4569, 0.9981, 0.8999, 0.9981, 0.9018, 0.9907, 0.9018, 0.9907, 0.9, 0.9907, 0.4481, 0.9981, 0.4481, 0.9981, 0.4499, 0.9907, 0.4499, 0.02591, 0.976, 0.02593, 0.983, 0.003343, 0.9831, 0.003324, 0.9761, 0.003343, 0.5016, 0.02593, 0.5017, 0.02591, 0.5087, 0.003324, 0.5087, 0.02593, 0.983, 0.02593, 0.9848, 0.003348, 0.9849, 0.003343, 0.9831, 0.003348, 0.4998, 0.02593, 0.4999, 0.02593, 0.5017, 0.003343, 0.5016, 0.09623, 0.9758, 0.09625, 0.9828, 0.02593, 0.983, 0.02591, 0.976, 0.02593, 0.5017, 0.09625, 0.502, 0.09623, 0.509, 0.02591, 0.5087, 0.09625, 0.9828, 0.09626, 0.9846, 0.02593, 0.9848, 0.02593, 0.983, 0.02593, 0.4999, 0.09626, 0.5002, 0.09625, 0.502, 0.02593, 0.5017, 0.1767, 0.9755, 0.1767, 0.9825, 0.09625, 0.9828, 0.09623, 0.9758, 0.09625, 0.502, 0.1767, 0.5022, 0.1767, 0.5092, 0.09623, 0.509, 0.1767, 0.9825, 0.1767, 0.9843, 0.09626, 0.9846, 0.09625, 0.9828, 0.09626, 0.5002, 0.1767, 0.5004, 0.1767, 0.5022, 0.09625, 0.502, 0.4606, 0.242, 0.4589, 0.242, 0.4583, 0.0259, 0.46, 0.02589, 0.4595, 0.4582, 0.4589, 0.242, 0.4606, 0.242, 0.4612, 0.4581, 0.4589, 0.242, 0.4525, 0.242, 0.4519, 0.02592, 0.4583, 0.0259, 0.4531, 0.4582, 0.4525, 0.242, 0.4589, 0.242, 0.4595, 0.4582, 0.2232, 0.469, 0.2216, 0.469, 0.2216, 0.4655, 0.2232, 0.4654, 0.2203, 0.01859, 0.2203, 0.01505, 0.2219, 0.01505, 0.222, 0.01859, 0.2216, 0.469, 0.2152, 0.469, 0.2151, 0.4655, 0.2216, 0.4655, 0.2139, 0.01862, 0.2139, 0.01508, 0.2203, 0.01505, 0.2203, 0.01859, 0.2232, 0.4794, 0.2216, 0.4794, 0.2216, 0.469, 0.2232, 0.469, 0.2203, 0.01505, 0.2203, 0.004651, 0.2219, 0.004646, 0.2219, 0.01505, 0.2216, 0.4794, 0.2152, 0.4794, 0.2152, 0.469, 0.2216, 0.469, 0.2139, 0.01508, 0.2139, 0.004673, 0.2203, 0.004651, 0.2203, 0.01505, 0.4519, 0.01508, 0.4583, 0.01505, 0.4583, 0.01859, 0.4519, 0.01862, 0.4596, 0.4655, 0.4596, 0.469, 0.4532, 0.469, 0.4532, 0.4655, 0.4583, 0.01505, 0.46, 0.01505, 0.46, 0.01859, 0.4583, 0.01859, 0.4612, 0.4654, 0.4612, 0.469, 0.4596, 0.469, 0.4596, 0.4655, 0.4519, 0.004673, 0.4583, 0.004652, 0.4583, 0.01505, 0.4519, 0.01508, 0.4596, 0.469, 0.4596, 0.4794, 0.4532, 0.4794, 0.4532, 0.469, 0.4583, 0.004652, 0.4599, 0.004646, 0.46, 0.01505, 0.4583, 0.01505, 0.4612, 0.469, 0.4613, 0.4794, 0.4596, 0.4794, 0.4596, 0.469])
me_cube_002.use_remesh_preserve_volume = False
me_cube_002.use_remesh_preserve_attributes = False
me_cube_002.use_mirror_vertex_groups = False
me_cube_002.update()

# ---- objects
ob_cube_002 = bpy.data.objects.new('Cube.002', me_cube_002)

# ---- transforms, parenting, visibility, modifiers, constraints
ob_cube_002.location = (0.0, 0.0, 0.0)
ob_cube_002.lock_rotations_4d = False
ob_cube_002.empty_display_type = 'ARROWS'
ob_cube_002.lineart.crease_threshold = 0.0

# ---- collection membership
col_collection_1.objects.link(ob_cube_002)

# ---- scene / render settings (as saved in the file)
scene.frame_start = 1; scene.frame_end = 250; scene.frame_set(247)
scene.render.engine = 'BLENDER_EEVEE_NEXT'
scene.render.image_settings.file_format = 'JPEG'
scene.render.image_settings.color_mode = 'RGB'
scene.render.image_settings.compression = 90
scene.render.resolution_x = 800
scene.render.resolution_y = 600
scene.render.pixel_aspect_x = 100.0
scene.render.pixel_aspect_y = 100.0
scene.render.fps = 25
scene.render.dither_intensity = 0.0
scene.render.use_compositing = False
scene.render.use_sequencer = False
scene.render.bake_margin = 2
scene.render.bake_bias = 0.0
scene.render.use_stamp_time = False
scene.render.use_stamp_date = False
scene.render.use_stamp_frame = False
scene.render.use_stamp_camera = False
scene.render.use_stamp_scene = False
scene.render.use_stamp_filename = False
scene.render.use_stamp_render_time = False
scene.render.stamp_font_size = 0
scene.cycles.use_denoising = False
scene.cycles.samples = 10
scene.cycles.sampling_pattern = 'TABULATED_SOBOL'
scene.cycles.light_sampling_threshold = 0.0
scene.cycles.use_adaptive_sampling = False
scene.cycles.use_light_tree = False
scene.cycles.blur_glossy = 0.0
scene.cycles.volume_bounces = 1
scene.cycles.pixel_filter_type = 'GAUSSIAN'
scene.cycles.sample_clamp_indirect = 0.0
scene.view_settings.view_transform = 'Raw'
bpy.context.view_layer.update()

# ---- added for rendering (the .blend has no active camera): camera
cam_auto = bpy.data.cameras.new('AutoCamera')
cam_auto.lens = 50.0
cam_auto.sensor_width = 36.0
cam_auto.clip_end = 1000.0
ob_auto_camera = bpy.data.objects.new('AutoCamera', cam_auto)
scene.collection.objects.link(ob_auto_camera)
ob_auto_camera.location = (7.82456, -10.8417, 23.7956)
ob_auto_camera.rotation_euler = (1.09748, -7.21219e-08, 0.694738)
scene.camera = ob_auto_camera
bpy.context.view_layer.update()
